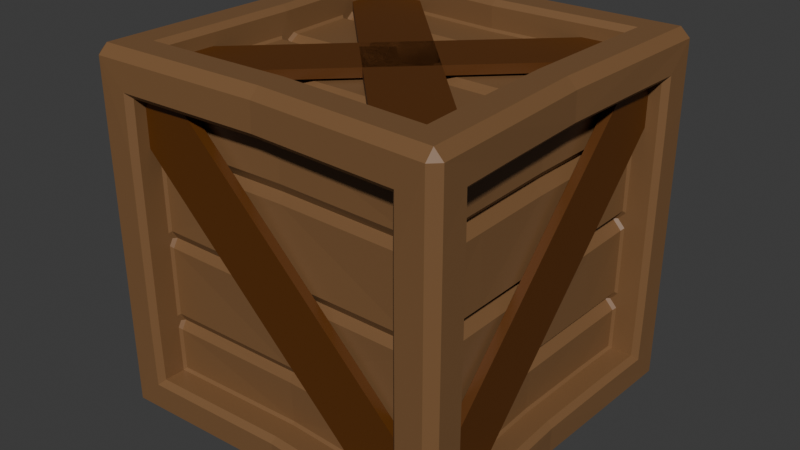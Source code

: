 # Source: woodbox.blend  (saved by Blender 4.3.34; exported with 4.5.12 LTS)
import bpy
from mathutils import Matrix  # noqa: F401  (used for matrix-valued properties, if any)

bpy.ops.wm.read_factory_settings(use_empty=True)
scene = bpy.context.scene
scene.name = 'Scene'

# ---- collections
col_collection = bpy.data.collections.new('Collection'); scene.collection.children.link(col_collection)

# ---- materials (node trees are filled in below, after node groups)
mat_material_003 = bpy.data.materials.new('Material.003')
mat_material_004 = bpy.data.materials.new('Material.004')

# ---- material node trees
mat_material_003.use_nodes = True; mat_material_003.node_tree.nodes.clear()
_N = mat_material_003.node_tree.nodes; _L = mat_material_003.node_tree.links
n0 = _N.new('ShaderNodeBsdfPrincipled'); n0.name = 'Principled BSDF'; n0.location = (10, 300)
n0.inputs[0].default_value = (0.1022, 0.03071, 0.001518, 1.0)
n1 = _N.new('ShaderNodeOutputMaterial'); n1.name = 'Material Output'; n1.location = (300, 300)
_L.new(n0.outputs[0], n1.inputs[0])
n1.is_active_output = True
mat_material_004.use_nodes = True; mat_material_004.node_tree.nodes.clear()
_N = mat_material_004.node_tree.nodes; _L = mat_material_004.node_tree.links
n0 = _N.new('ShaderNodeBsdfPrincipled'); n0.name = 'Principled BSDF'; n0.location = (10, 300)
n0.inputs[0].default_value = (0.2025, 0.1026, 0.04122, 1.0)
n1 = _N.new('ShaderNodeOutputMaterial'); n1.name = 'Material Output'; n1.location = (300, 300)
_L.new(n0.outputs[0], n1.inputs[0])
n1.is_active_output = True

# ---- world
world_world = bpy.data.worlds.new('World'); scene.world = world_world
world_world.use_nodes = True; world_world.node_tree.nodes.clear()
_N = world_world.node_tree.nodes; _L = world_world.node_tree.links
n0 = _N.new('ShaderNodeOutputWorld'); n0.name = 'World Output'; n0.location = (300, 300)
n1 = _N.new('ShaderNodeBackground'); n1.name = 'Background'; n1.location = (10, 300)
n1.inputs[0].default_value = (0.05088, 0.05088, 0.05088, 1.0)
_L.new(n1.outputs[0], n0.inputs[0])
n0.is_active_output = True
world_world.color = (0.05088, 0.05088, 0.05088)
world_world.sun_shadow_jitter_overblur = 0.0

# ---- meshes
me_plane_006 = bpy.data.meshes.new('Plane.006')
me_plane_006.from_pydata([(-0.7732, -0.8543, -0.7732), (-0.7732, -0.8543, -0.5252), (-0.5053, -0.8543, -0.7732), (-0.7732, -0.9045, -0.7732), (-0.5053, -0.9045, -0.7732), (-0.7732, -0.9045, -0.5252), (0.4966, -0.9045, 0.7732), (0.7732, -0.9045, 0.7732), (0.4966, -0.8543, 0.7732), (0.7732, -0.8543, 0.7732), (0.7732, -0.8543, 0.5383), (0.7732, -0.9045, 0.5383), (-0.7732, 0.7733, 0.8545), (-0.7732, 0.7733, 0.9046), (-0.7732, 0.5254, 0.9046), (0.7732, -0.773, 0.8545), (-0.5053, 0.7733, 0.8545), (0.4966, -0.773, 0.8545), (-0.7732, 0.5254, 0.8545), (0.7732, -0.5381, 0.8545), (0.7732, -0.5381, 0.9046), (0.7732, -0.773, 0.9046), (-0.5053, 0.7733, 0.9046), (0.4966, -0.773, 0.9046), (0.7732, 0.7733, 0.8545), (0.7732, 0.7733, 0.9046), (0.5252, 0.7733, 0.9046), (-0.7732, -0.773, 0.8545), (0.7732, 0.5055, 0.8545), (-0.7732, -0.4965, 0.8545), (0.5252, 0.7733, 0.8545), (-0.5383, -0.773, 0.8545), (-0.5383, -0.773, 0.9046), (-0.7732, -0.773, 0.9046), (0.7732, 0.5055, 0.9046), (-0.7732, -0.4965, 0.9046), (-0.002352, 0.2574, 0.8545), (-0.005037, 0.001224, 0.8545), (0.1496, 0.1015, 0.8545), (0.09598, -0.1547, 0.8545), (0.2515, -0.003052, 0.8545), (-0.002352, 0.2574, 0.9046), (0.2515, -0.003052, 0.9046), (-0.2624, 0.003067, 0.8545), (-0.008489, -0.2565, 0.8545), (-0.2624, 0.003067, 0.9046), (-0.008489, -0.2565, 0.9046), (-0.1056, 0.1564, 0.9046), (-0.1056, 0.1564, 0.8545), (0.1496, 0.1015, 0.9046), (0.1496, 0.1015, 0.8545), (-0.1614, -0.1001, 0.9046), (0.09598, -0.1547, 0.9046), (-0.1614, -0.1001, 0.8545), (0.09598, -0.1547, 0.8545), (0.7732, 0.7733, -0.8545), (0.7732, 0.7733, -0.9046), (0.7732, 0.5254, -0.9046), (-0.7732, -0.773, -0.8545), (0.5053, 0.7733, -0.8545), (-0.4967, -0.773, -0.8545), (0.7732, 0.5254, -0.8545), (-0.7732, -0.5381, -0.8545), (-0.7732, -0.5381, -0.9046), (-0.7732, -0.773, -0.9046), (0.5053, 0.7733, -0.9046), (-0.4967, -0.773, -0.9046), (-0.7732, 0.7733, -0.8545), (-0.7732, 0.7733, -0.9046), (-0.5252, 0.7733, -0.9046), (0.7732, -0.773, -0.8545), (-0.7732, 0.5055, -0.8545), (0.7732, -0.4965, -0.8545), (-0.5252, 0.7733, -0.8545), (0.5383, -0.773, -0.8545), (0.5383, -0.773, -0.9046), (0.7732, -0.773, -0.9046), (-0.7732, 0.5055, -0.9046), (0.7732, -0.4965, -0.9046), (0.002326, 0.2574, -0.8545), (0.005011, 0.001223, -0.8545), (-0.1497, 0.1015, -0.8545), (-0.09601, -0.1547, -0.8545), (-0.2515, -0.003053, -0.8545), (0.002327, 0.2574, -0.9046), (-0.2515, -0.003053, -0.9046), (0.2623, 0.003067, -0.8545), (0.008463, -0.2565, -0.8545), (0.2623, 0.003067, -0.9046), (0.008463, -0.2565, -0.9046), (0.1056, 0.1564, -0.9046), (0.1056, 0.1564, -0.8545), (-0.1497, 0.1015, -0.9046), (-0.1497, 0.1015, -0.8545), (0.1614, -0.1001, -0.9046), (-0.09601, -0.1547, -0.9046), (0.1614, -0.1001, -0.8545), (-0.09601, -0.1547, -0.8545), (0.8545, 0.7733, -0.7732), (0.8545, 0.5254, -0.7732), (0.8545, 0.7733, -0.5053), (0.9046, 0.7733, -0.7732), (0.9046, 0.7733, -0.5053), (0.9046, 0.5254, -0.7732), (0.9046, -0.773, 0.4967), (0.9046, -0.773, 0.7732), (0.8545, -0.773, 0.4967), (0.8545, -0.773, 0.7732), (0.8545, -0.5381, 0.7732), (0.9046, -0.5381, 0.7732), (-0.7732, 0.8546, 0.7732), (-0.7732, 0.9048, 0.7732), (-0.5252, 0.9048, 0.7732), (0.7732, 0.8546, -0.7732), (-0.7732, 0.8546, 0.5053), (0.7732, 0.8546, -0.4967), (-0.5252, 0.8546, 0.7732), (0.5383, 0.8546, -0.7732), (0.5383, 0.9048, -0.7732), (0.7732, 0.9048, -0.7732), (-0.7732, 0.9048, 0.5053), (0.7732, 0.9048, -0.4967), (-0.8545, 0.7733, 0.7732), (-0.9047, 0.7733, 0.7732), (-0.9047, 0.7733, 0.5252), (-0.8545, -0.773, -0.7732), (-0.8545, 0.5055, 0.7732), (-0.8545, -0.4965, -0.7732), (-0.8545, 0.7733, 0.5252), (-0.8545, -0.773, -0.5383), (-0.9047, -0.773, -0.5383), (-0.9047, -0.773, -0.7732), (-0.9047, 0.5055, 0.7732), (-0.9047, -0.4965, -0.7732), (-0.887, -0.7723, -9.537e-07), (-0.8866, -0.7723, -0.4755), (-0.4662, -0.7557, -0.8902), (-1.264e-05, -0.7418, -0.8902), (-0.7725, -0.8945, -0.4755), (-0.7725, -0.8949, -8.941e-07), (-0.4631, -0.8339, -0.4196), (-0.4638, -0.8303, -0.5314), (-0.4633, -0.781, -0.4755), (-0.4622, -0.839, -0.05588), (-0.4622, -0.7872, -9.537e-07), (-1.264e-05, -0.8266, -0.4196), (-1.264e-05, -0.8208, -0.5314), (-1.264e-05, -0.773, -0.4755), (-1.264e-05, -0.8389, -0.05588), (-1.264e-05, -0.7872, -9.537e-07), (-0.8245, 0.0001497, -0.4277), (-0.7947, 0.0001497, -0.4755), (-0.8188, 0.0001497, -0.5233), (-0.8115, 0.00015, -1.132e-06), (-0.8391, 0.00015, -0.04782), (-0.0523, 0.0001497, -0.8392), (-1.264e-05, 0.0001497, -0.8021), (-0.4953, 0.0001497, -0.8392), (-0.4484, 0.0001497, -0.8021), (-0.4, 0.0001497, -0.8392), (-0.95, -0.999, -0.9498), (-0.9991, -0.9497, -0.95), (-0.9481, -0.9476, -1.0), (-1.264e-05, -0.9643, -0.9498), (-1.264e-05, -0.9129, -1.0), (-0.5708, -0.9352, -1.0), (-0.5708, -0.9857, -0.9498), (-0.9499, -0.9997, -0.5847), (-0.9999, -0.9497, -0.5847), (-1.0, -0.9497, -8.941e-07), (-0.9499, -0.9999, -8.941e-07), (-0.9077, 0.0001497, -1.0), (-0.9586, 0.0001497, -0.95), (-0.8009, -0.7993, -1.0), (-0.77, -0.7683, -0.9702), (-0.9659, -0.7717, -0.7725), (-0.9962, -0.8016, -0.8022), (-0.773, -0.9664, -0.7725), (-0.8029, -0.9966, -0.8023), (-1.264e-05, -0.7707, -1.0), (-1.264e-05, -0.741, -0.9702), (-0.4664, -0.7552, -0.9702), (-0.4841, -0.7856, -1.0), (-1.264e-05, -0.9382, -0.7725), (-1.264e-05, -0.9674, -0.8023), (-0.4831, -0.9827, -0.8023), (-0.4653, -0.9524, -0.7725), (-0.9995, -0.802, -0.4938), (-0.9696, -0.7723, -0.4755), (-0.9702, -0.7723, -8.941e-07), (-1.0, -0.8021, -8.941e-07), (-0.7726, -0.9696, -0.4755), (-0.8023, -0.9994, -0.4938), (-0.8022, -0.9999, -8.941e-07), (-0.7725, -0.9701, -8.941e-07), (-0.7364, 0.0001497, -0.9702), (-0.7655, 0.0001497, -1.0), (-0.9622, 0.0001497, -0.8022), (-0.9332, 0.0001497, -0.7725), (-0.7546, -0.7531, -0.8392), (-0.7703, -0.7688, -0.8517), (-0.8358, -0.7559, -0.7574), (-0.849, -0.771, -0.7725), (-0.7573, -0.8354, -0.7574), (-0.7724, -0.8487, -0.7725), (-1.264e-05, -0.8102, -0.7574), (-1.264e-05, -0.8227, -0.7725), (-0.4653, -0.8362, -0.7725), (-0.4652, -0.8235, -0.7574), (-0.8392, -0.7573, -0.04782), (-0.8514, -0.7723, -0.03558), (-0.8115, -0.7573, -9.537e-07), (-0.8307, -0.7723, -9.537e-07), (-0.8515, -0.7723, -0.4401), (-0.8389, -0.7572, -0.4277), (-0.8382, -0.7572, -0.5233), (-0.8512, -0.7723, -0.5108), (-0.811, -0.7572, -0.4755), (-0.8309, -0.7723, -0.4755), (-0.5044, -0.7581, -0.8514), (-0.516, -0.7437, -0.8392), (-0.415, -0.7391, -0.8392), (-0.4274, -0.7545, -0.8512), (-0.4655, -0.7421, -0.8021), (-0.4659, -0.7568, -0.823), (-0.04304, -0.7428, -0.8511), (-0.05611, -0.728, -0.8392), (-1.264e-05, -0.7435, -0.8226), (-1.264e-05, -0.7289, -0.8021), (-0.7726, -0.851, -0.5189), (-0.7576, -0.838, -0.5314), (-0.7574, -0.8387, -0.4196), (-0.7725, -0.8512, -0.4319), (-0.7575, -0.7868, -0.4755), (-0.7725, -0.8107, -0.4755), (-0.7725, -0.8511, -0.0438), (-0.7574, -0.839, -0.05588), (-0.7725, -0.8103, -8.941e-07), (-0.7574, -0.7872, -9.537e-07), (-0.7234, 0.0001497, -0.8392), (-0.7383, 0.0001497, -0.8518), (-0.8179, 0.0001497, -0.7725), (-0.8059, 0.0001497, -0.7574), (-0.8866, -0.7723, 0.4755), (-0.4662, -0.7557, 0.8902), (-1.264e-05, -0.7418, 0.8902), (-0.7725, -0.8945, 0.4755), (-0.4631, -0.8339, 0.4196), (-0.4638, -0.8303, 0.5314), (-0.4633, -0.781, 0.4755), (-0.4622, -0.839, 0.05588), (-1.264e-05, -0.8266, 0.4196), (-1.264e-05, -0.8208, 0.5314), (-1.264e-05, -0.773, 0.4755), (-1.264e-05, -0.8389, 0.05588), (-0.8245, 0.00015, 0.4277), (-0.7947, 0.00015, 0.4755), (-0.8188, 0.00015, 0.5233), (-0.8391, 0.00015, 0.04782), (-0.0523, 0.0001502, 0.8392), (-1.264e-05, 0.0001502, 0.8021), (-0.4953, 0.0001502, 0.8392), (-0.4484, 0.0001502, 0.8021), (-0.4, 0.0001502, 0.8392), (-0.95, -0.999, 0.9498), (-0.9991, -0.9497, 0.95), (-0.9481, -0.9476, 1.0), (-1.264e-05, -0.9643, 0.9498), (-1.264e-05, -0.9129, 1.0), (-0.5708, -0.9352, 1.0), (-0.5708, -0.9857, 0.9498), (-0.9499, -0.9997, 0.5847), (-0.9999, -0.9497, 0.5847), (-0.9077, 0.0001502, 1.0), (-0.9586, 0.0001502, 0.95), (-0.8009, -0.7993, 1.0), (-0.77, -0.7683, 0.9702), (-0.9659, -0.7717, 0.7725), (-0.9962, -0.8016, 0.8022), (-0.773, -0.9664, 0.7725), (-0.8029, -0.9966, 0.8023), (-1.264e-05, -0.7707, 1.0), (-1.264e-05, -0.741, 0.9702), (-0.4664, -0.7552, 0.9702), (-0.4841, -0.7856, 1.0), (-1.264e-05, -0.9382, 0.7725), (-1.264e-05, -0.9674, 0.8023), (-0.4831, -0.9827, 0.8023), (-0.4653, -0.9524, 0.7725), (-0.9995, -0.802, 0.4938), (-0.9696, -0.7723, 0.4755), (-0.7726, -0.9696, 0.4755), (-0.8023, -0.9994, 0.4938), (-0.7364, 0.0001502, 0.9702), (-0.7655, 0.0001502, 1.0), (-0.9622, 0.0001502, 0.8022), (-0.9332, 0.0001502, 0.7725), (-0.7546, -0.7531, 0.8392), (-0.7703, -0.7688, 0.8517), (-0.8358, -0.7559, 0.7574), (-0.849, -0.771, 0.7725), (-0.7573, -0.8354, 0.7574), (-0.7724, -0.8487, 0.7725), (-1.264e-05, -0.8102, 0.7574), (-1.264e-05, -0.8227, 0.7725), (-0.4653, -0.8362, 0.7725), (-0.4652, -0.8235, 0.7574), (-0.8392, -0.7573, 0.04782), (-0.8514, -0.7723, 0.03558), (-0.8515, -0.7723, 0.4401), (-0.8389, -0.7572, 0.4277), (-0.8382, -0.7572, 0.5233), (-0.8512, -0.7723, 0.5108), (-0.811, -0.7572, 0.4755), (-0.8309, -0.7723, 0.4755), (-0.5044, -0.7581, 0.8514), (-0.516, -0.7437, 0.8392), (-0.415, -0.7391, 0.8392), (-0.4274, -0.7545, 0.8512), (-0.4655, -0.7421, 0.8021), (-0.4659, -0.7568, 0.823), (-0.04304, -0.7428, 0.8511), (-0.05611, -0.728, 0.8392), (-1.264e-05, -0.7435, 0.8226), (-1.264e-05, -0.7289, 0.8021), (-0.7726, -0.851, 0.5189), (-0.7576, -0.838, 0.5314), (-0.7574, -0.8387, 0.4196), (-0.7725, -0.8512, 0.4319), (-0.7575, -0.7868, 0.4755), (-0.7725, -0.8107, 0.4755), (-0.7725, -0.8511, 0.0438), (-0.7574, -0.839, 0.05588), (-0.7234, 0.0001502, 0.8392), (-0.7383, 0.0001502, 0.8518), (-0.8179, 0.0001502, 0.7725), (-0.8059, 0.0001502, 0.7574), (0.887, -0.7723, -1.013e-06), (0.8866, -0.7723, -0.4755), (0.4662, -0.7557, -0.8902), (0.7725, -0.8945, -0.4755), (0.7725, -0.8949, -9.537e-07), (0.4631, -0.8339, -0.4196), (0.4637, -0.8303, -0.5314), (0.4633, -0.781, -0.4755), (0.4622, -0.839, -0.05588), (0.4622, -0.7872, -9.537e-07), (0.8245, 0.00015, -0.4277), (0.7946, 0.00015, -0.4755), (0.8187, 0.00015, -0.5233), (0.8114, 0.00015, -1.192e-06), (0.8391, 0.00015, -0.04782), (0.05228, 0.0001497, -0.8392), (0.4952, 0.0001497, -0.8392), (0.4484, 0.0001497, -0.8021), (0.4, 0.0001497, -0.8392), (0.9499, -0.999, -0.9498), (0.999, -0.9497, -0.95), (0.9481, -0.9476, -1.0), (0.5708, -0.9352, -1.0), (0.5708, -0.9857, -0.9498), (0.9499, -0.9997, -0.5847), (0.9999, -0.9497, -0.5847), (1.0, -0.9497, -9.537e-07), (0.9499, -0.9998, -9.537e-07), (0.9076, 0.0001497, -1.0), (0.9585, 0.0001497, -0.95), (0.8008, -0.7993, -1.0), (0.77, -0.7683, -0.9702), (0.9659, -0.7717, -0.7725), (0.9962, -0.8016, -0.8022), (0.773, -0.9664, -0.7725), (0.8028, -0.9966, -0.8023), (0.4663, -0.7552, -0.9702), (0.4841, -0.7856, -1.0), (0.483, -0.9827, -0.8023), (0.4653, -0.9524, -0.7725), (0.9995, -0.802, -0.4938), (0.9696, -0.7723, -0.4755), (0.9702, -0.7723, -1.013e-06), (1.0, -0.8021, -1.013e-06), (0.7725, -0.9696, -0.4755), (0.8023, -0.9994, -0.4938), (0.8022, -0.9998, -9.537e-07), (0.7725, -0.9701, -9.537e-07), (0.7364, 0.0001497, -0.9702), (0.7654, 0.0001497, -1.0), (0.9622, 0.0001497, -0.8022), (0.9332, 0.0001497, -0.7725), (0.7546, -0.7531, -0.8392), (0.7703, -0.7688, -0.8517), (0.8358, -0.7559, -0.7574), (0.849, -0.771, -0.7725), (0.7573, -0.8354, -0.7574), (0.7724, -0.8487, -0.7725), (0.4653, -0.8362, -0.7725), (0.4652, -0.8235, -0.7574), (0.8391, -0.7573, -0.04782), (0.8514, -0.7723, -0.03558), (0.8114, -0.7573, -1.013e-06), (0.8307, -0.7723, -1.013e-06), (0.8514, -0.7723, -0.4401), (0.8389, -0.7572, -0.4277), (0.8382, -0.7572, -0.5233), (0.8512, -0.7723, -0.5108), (0.811, -0.7572, -0.4755), (0.8309, -0.7723, -0.4755), (0.5044, -0.7581, -0.8514), (0.516, -0.7437, -0.8392), (0.415, -0.7391, -0.8392), (0.4273, -0.7545, -0.8512), (0.4655, -0.7421, -0.8021), (0.4659, -0.7568, -0.823), (0.04302, -0.7428, -0.8511), (0.05608, -0.728, -0.8392), (0.7726, -0.851, -0.5189), (0.7576, -0.838, -0.5314), (0.7574, -0.8387, -0.4196), (0.7725, -0.8512, -0.4319), (0.7575, -0.7868, -0.4755), (0.7725, -0.8107, -0.4755), (0.7725, -0.8511, -0.0438), (0.7574, -0.839, -0.05588), (0.7725, -0.8103, -1.013e-06), (0.7574, -0.7872, -1.013e-06), (0.7234, 0.0001497, -0.8392), (0.7383, 0.0001497, -0.8518), (0.8178, 0.0001497, -0.7725), (0.8058, 0.0001497, -0.7574), (0.8866, -0.7723, 0.4755), (0.4662, -0.7557, 0.8902), (0.7725, -0.8945, 0.4755), (0.4631, -0.8339, 0.4196), (0.4637, -0.8303, 0.5314), (0.4633, -0.781, 0.4755), (0.4622, -0.839, 0.05588), (0.8245, 0.0001502, 0.4277), (0.7946, 0.0001502, 0.4755), (0.8187, 0.0001502, 0.5233), (0.8391, 0.00015, 0.04782), (0.05228, 0.0001502, 0.8392), (0.4952, 0.0001502, 0.8392), (0.4484, 0.0001502, 0.8021), (0.4, 0.0001502, 0.8392), (0.9499, -0.999, 0.9498), (0.999, -0.9497, 0.95), (0.9481, -0.9476, 1.0), (0.5708, -0.9352, 1.0), (0.5708, -0.9857, 0.9498), (0.9499, -0.9997, 0.5847), (0.9999, -0.9497, 0.5847), (0.9076, 0.0001502, 1.0), (0.9585, 0.0001502, 0.95), (0.8008, -0.7993, 1.0), (0.77, -0.7683, 0.9702), (0.9659, -0.7717, 0.7725), (0.9962, -0.8016, 0.8022), (0.773, -0.9664, 0.7725), (0.8028, -0.9966, 0.8023), (0.4663, -0.7552, 0.9702), (0.4841, -0.7856, 1.0), (0.483, -0.9827, 0.8023), (0.4653, -0.9524, 0.7725), (0.9995, -0.802, 0.4938), (0.9696, -0.7723, 0.4755), (0.7725, -0.9696, 0.4755), (0.8023, -0.9994, 0.4938), (0.7364, 0.0001502, 0.9702), (0.7654, 0.0001502, 1.0), (0.9622, 0.0001502, 0.8022), (0.9332, 0.0001502, 0.7725), (0.7546, -0.7531, 0.8392), (0.7703, -0.7688, 0.8517), (0.8358, -0.7559, 0.7574), (0.849, -0.771, 0.7725), (0.7573, -0.8354, 0.7574), (0.7724, -0.8487, 0.7725), (0.4653, -0.8362, 0.7725), (0.4652, -0.8235, 0.7574), (0.8391, -0.7573, 0.04782), (0.8514, -0.7723, 0.03558), (0.8514, -0.7723, 0.4401), (0.8389, -0.7572, 0.4277), (0.8382, -0.7572, 0.5233), (0.8512, -0.7723, 0.5108), (0.811, -0.7572, 0.4755), (0.8309, -0.7723, 0.4755), (0.5044, -0.7581, 0.8514), (0.516, -0.7437, 0.8392), (0.415, -0.7391, 0.8392), (0.4273, -0.7545, 0.8512), (0.4655, -0.7421, 0.8021), (0.4659, -0.7568, 0.823), (0.04302, -0.7428, 0.8511), (0.05608, -0.728, 0.8392), (0.7726, -0.851, 0.5189), (0.7576, -0.838, 0.5314), (0.7574, -0.8387, 0.4196), (0.7725, -0.8512, 0.4319), (0.7575, -0.7868, 0.4755), (0.7725, -0.8107, 0.4755), (0.7725, -0.8511, 0.0438), (0.7574, -0.839, 0.05588), (0.7234, 0.0001502, 0.8392), (0.7383, 0.0001502, 0.8518), (0.8178, 0.0001502, 0.7725), (0.8058, 0.0001502, 0.7574), (-0.887, 0.7726, -1.311e-06), (-0.8866, 0.7726, -0.4755), (-0.4662, 0.756, -0.8902), (-1.264e-05, 0.7421, -0.8902), (-0.7725, 0.8948, -0.4755), (-0.7725, 0.8952, -1.371e-06), (-0.4631, 0.8342, -0.4196), (-0.4638, 0.8306, -0.5314), (-0.4633, 0.7813, -0.4755), (-0.4622, 0.8393, -0.05588), (-0.4622, 0.7875, -1.311e-06), (-1.264e-05, 0.8269, -0.4196), (-1.264e-05, 0.8211, -0.5314), (-1.264e-05, 0.7733, -0.4755), (-1.264e-05, 0.8392, -0.05588), (-1.264e-05, 0.7875, -1.371e-06), (-0.95, 0.9993, -0.9498), (-0.9991, 0.95, -0.95), (-0.9481, 0.9479, -1.0), (-1.264e-05, 0.9646, -0.9498), (-1.264e-05, 0.9132, -1.0), (-0.5708, 0.9355, -1.0), (-0.5708, 0.986, -0.9498), (-0.9499, 1.0, -0.5847), (-0.9999, 0.95, -0.5847), (-1.0, 0.95, -1.371e-06), (-0.9499, 1.0, -1.371e-06), (-0.8009, 0.7996, -1.0), (-0.77, 0.7686, -0.9702), (-0.9659, 0.772, -0.7725), (-0.9962, 0.8019, -0.8022), (-0.773, 0.9667, -0.7725), (-0.8029, 0.9969, -0.8023), (-1.264e-05, 0.771, -1.0), (-1.264e-05, 0.7413, -0.9702), (-0.4664, 0.7555, -0.9702), (-0.4841, 0.7859, -1.0), (-1.264e-05, 0.9385, -0.7725), (-1.264e-05, 0.9677, -0.8023), (-0.4831, 0.983, -0.8023), (-0.4653, 0.9527, -0.7725), (-0.9995, 0.8023, -0.4938), (-0.9696, 0.7726, -0.4755), (-0.9702, 0.7726, -1.311e-06), (-1.0, 0.8024, -1.311e-06), (-0.7726, 0.9699, -0.4755), (-0.8023, 0.9997, -0.4938), (-0.8022, 1.0, -1.371e-06), (-0.7725, 0.9704, -1.371e-06), (-0.7546, 0.7534, -0.8392), (-0.7703, 0.7691, -0.8517), (-0.8358, 0.7562, -0.7574), (-0.849, 0.7713, -0.7725), (-0.7573, 0.8357, -0.7574), (-0.7724, 0.849, -0.7725), (-1.264e-05, 0.8105, -0.7574), (-1.264e-05, 0.823, -0.7725), (-0.4653, 0.8365, -0.7725), (-0.4652, 0.8238, -0.7574), (-0.8392, 0.7576, -0.04782), (-0.8514, 0.7726, -0.03558), (-0.8115, 0.7576, -1.311e-06), (-0.8307, 0.7726, -1.311e-06), (-0.8515, 0.7726, -0.4401), (-0.8389, 0.7575, -0.4277), (-0.8382, 0.7575, -0.5233), (-0.8512, 0.7726, -0.5108), (-0.811, 0.7575, -0.4755), (-0.8309, 0.7726, -0.4755), (-0.5044, 0.7584, -0.8514), (-0.516, 0.744, -0.8392), (-0.415, 0.7394, -0.8392), (-0.4274, 0.7548, -0.8512), (-0.4655, 0.7424, -0.8021), (-0.4659, 0.7571, -0.823), (-0.04304, 0.7431, -0.8511), (-0.05611, 0.7283, -0.8392), (-1.264e-05, 0.7438, -0.8226), (-1.264e-05, 0.7292, -0.8021), (-0.7726, 0.8513, -0.5189), (-0.7576, 0.8383, -0.5314), (-0.7574, 0.839, -0.4196), (-0.7725, 0.8515, -0.4319), (-0.7575, 0.7871, -0.4755), (-0.7725, 0.811, -0.4755), (-0.7725, 0.8514, -0.0438), (-0.7574, 0.8393, -0.05588), (-0.7725, 0.8106, -1.311e-06), (-0.7574, 0.7875, -1.311e-06), (-0.8866, 0.7726, 0.4755), (-0.4662, 0.756, 0.8902), (-1.264e-05, 0.7421, 0.8902), (-0.7725, 0.8948, 0.4755), (-0.4631, 0.8342, 0.4196), (-0.4638, 0.8306, 0.5314), (-0.4633, 0.7813, 0.4755), (-0.4622, 0.8393, 0.05588), (-1.264e-05, 0.8269, 0.4196), (-1.264e-05, 0.8211, 0.5314), (-1.264e-05, 0.7733, 0.4755), (-1.264e-05, 0.8392, 0.05588), (-0.95, 0.9993, 0.9498), (-0.9991, 0.95, 0.95), (-0.9481, 0.9479, 1.0), (-1.264e-05, 0.9646, 0.9498), (-1.264e-05, 0.9132, 1.0), (-0.5708, 0.9355, 1.0), (-0.5708, 0.986, 0.9498), (-0.9499, 1.0, 0.5847), (-0.9999, 0.95, 0.5847), (-0.8009, 0.7996, 1.0), (-0.77, 0.7686, 0.9702), (-0.9659, 0.772, 0.7725), (-0.9962, 0.8019, 0.8022), (-0.773, 0.9667, 0.7725), (-0.8029, 0.9969, 0.8023), (-1.264e-05, 0.771, 1.0), (-1.264e-05, 0.7413, 0.9702), (-0.4664, 0.7555, 0.9702), (-0.4841, 0.7859, 1.0), (-1.264e-05, 0.9385, 0.7725), (-1.264e-05, 0.9677, 0.8023), (-0.4831, 0.983, 0.8023), (-0.4653, 0.9527, 0.7725), (-0.9995, 0.8023, 0.4938), (-0.9696, 0.7726, 0.4755), (-0.7726, 0.9699, 0.4755), (-0.8023, 0.9997, 0.4938), (-0.7546, 0.7534, 0.8392), (-0.7703, 0.7691, 0.8517), (-0.8358, 0.7562, 0.7574), (-0.849, 0.7713, 0.7725), (-0.7573, 0.8357, 0.7574), (-0.7724, 0.849, 0.7725), (-1.264e-05, 0.8105, 0.7574), (-1.264e-05, 0.823, 0.7725), (-0.4653, 0.8365, 0.7725), (-0.4652, 0.8238, 0.7574), (-0.8392, 0.7576, 0.04782), (-0.8514, 0.7726, 0.03558), (-0.8515, 0.7726, 0.4401), (-0.8389, 0.7575, 0.4277), (-0.8382, 0.7575, 0.5233), (-0.8512, 0.7726, 0.5108), (-0.811, 0.7575, 0.4755), (-0.8309, 0.7726, 0.4755), (-0.5044, 0.7584, 0.8514), (-0.516, 0.744, 0.8392), (-0.415, 0.7394, 0.8392), (-0.4274, 0.7548, 0.8512), (-0.4655, 0.7424, 0.8021), (-0.4659, 0.7571, 0.823), (-0.04304, 0.7431, 0.8511), (-0.05611, 0.7283, 0.8392), (-1.264e-05, 0.7438, 0.8226), (-1.264e-05, 0.7292, 0.8021), (-0.7726, 0.8513, 0.5189), (-0.7576, 0.8383, 0.5314), (-0.7574, 0.839, 0.4196), (-0.7725, 0.8515, 0.4319), (-0.7575, 0.7871, 0.4755), (-0.7725, 0.811, 0.4755), (-0.7725, 0.8514, 0.0438), (-0.7574, 0.8393, 0.05588), (0.887, 0.7726, -1.371e-06), (0.8866, 0.7726, -0.4755), (0.4662, 0.756, -0.8902), (0.7725, 0.8948, -0.4755), (0.7725, 0.8952, -1.431e-06), (0.4631, 0.8342, -0.4196), (0.4637, 0.8306, -0.5314), (0.4633, 0.7813, -0.4755), (0.4622, 0.8393, -0.05588), (0.4622, 0.7875, -1.371e-06), (0.9499, 0.9993, -0.9498), (0.999, 0.95, -0.95), (0.9481, 0.9479, -1.0), (0.5708, 0.9355, -1.0), (0.5708, 0.986, -0.9498), (0.9499, 1.0, -0.5847), (0.9999, 0.95, -0.5847), (1.0, 0.95, -1.431e-06), (0.9499, 1.0, -1.431e-06), (0.8008, 0.7996, -1.0), (0.77, 0.7686, -0.9702), (0.9659, 0.772, -0.7725), (0.9962, 0.8019, -0.8022), (0.773, 0.9667, -0.7725), (0.8028, 0.9969, -0.8023), (0.4663, 0.7555, -0.9702), (0.4841, 0.7859, -1.0), (0.483, 0.983, -0.8023), (0.4653, 0.9527, -0.7725), (0.9995, 0.8023, -0.4938), (0.9696, 0.7726, -0.4755), (0.9702, 0.7726, -1.371e-06), (1.0, 0.8024, -1.431e-06), (0.7725, 0.9699, -0.4755), (0.8023, 0.9997, -0.4938), (0.8022, 1.0, -1.431e-06), (0.7725, 0.9704, -1.431e-06), (0.7546, 0.7534, -0.8392), (0.7703, 0.7691, -0.8517), (0.8358, 0.7562, -0.7574), (0.849, 0.7713, -0.7725), (0.7573, 0.8357, -0.7574), (0.7724, 0.849, -0.7725), (0.4653, 0.8365, -0.7725), (0.4652, 0.8238, -0.7574), (0.8391, 0.7576, -0.04782), (0.8514, 0.7726, -0.03558), (0.8114, 0.7576, -1.371e-06), (0.8307, 0.7726, -1.371e-06), (0.8514, 0.7726, -0.4401), (0.8389, 0.7575, -0.4277), (0.8382, 0.7575, -0.5233), (0.8512, 0.7726, -0.5108), (0.811, 0.7575, -0.4755), (0.8309, 0.7726, -0.4755), (0.5044, 0.7584, -0.8514), (0.516, 0.744, -0.8392), (0.415, 0.7394, -0.8392), (0.4273, 0.7548, -0.8512), (0.4655, 0.7424, -0.8021), (0.4659, 0.7571, -0.823), (0.04302, 0.7431, -0.8511), (0.05608, 0.7283, -0.8392), (0.7726, 0.8513, -0.5189), (0.7576, 0.8383, -0.5314), (0.7574, 0.839, -0.4196), (0.7725, 0.8515, -0.4319), (0.7575, 0.7871, -0.4755), (0.7725, 0.811, -0.4755), (0.7725, 0.8514, -0.0438), (0.7574, 0.8393, -0.05588), (0.7725, 0.8106, -1.371e-06), (0.7574, 0.7875, -1.371e-06), (0.8866, 0.7726, 0.4755), (0.4662, 0.756, 0.8902), (0.7725, 0.8948, 0.4755), (0.4631, 0.8342, 0.4196), (0.4637, 0.8306, 0.5314), (0.4633, 0.7813, 0.4755), (0.4622, 0.8393, 0.05588), (0.9499, 0.9993, 0.9498), (0.999, 0.95, 0.95), (0.9481, 0.9479, 1.0), (0.5708, 0.9355, 1.0), (0.5708, 0.986, 0.9498), (0.9499, 1.0, 0.5847), (0.9999, 0.95, 0.5847), (0.8008, 0.7996, 1.0), (0.77, 0.7686, 0.9702), (0.9659, 0.772, 0.7725), (0.9962, 0.8019, 0.8022), (0.773, 0.9667, 0.7725), (0.8028, 0.9969, 0.8023), (0.4663, 0.7555, 0.9702), (0.4841, 0.7859, 1.0), (0.483, 0.983, 0.8023), (0.4653, 0.9527, 0.7725), (0.9995, 0.8023, 0.4938), (0.9696, 0.7726, 0.4755), (0.7725, 0.9699, 0.4755), (0.8023, 0.9997, 0.4938), (0.7546, 0.7534, 0.8392), (0.7703, 0.7691, 0.8517), (0.8358, 0.7562, 0.7574), (0.849, 0.7713, 0.7725), (0.7573, 0.8357, 0.7574), (0.7724, 0.849, 0.7725), (0.4653, 0.8365, 0.7725), (0.4652, 0.8238, 0.7574), (0.8391, 0.7576, 0.04782), (0.8514, 0.7726, 0.03558), (0.8514, 0.7726, 0.4401), (0.8389, 0.7575, 0.4277), (0.8382, 0.7575, 0.5233), (0.8512, 0.7726, 0.5108), (0.811, 0.7575, 0.4755), (0.8309, 0.7726, 0.4755), (0.5044, 0.7584, 0.8514), (0.516, 0.744, 0.8392), (0.415, 0.7394, 0.8392), (0.4273, 0.7548, 0.8512), (0.4655, 0.7424, 0.8021), (0.4659, 0.7571, 0.823), (0.04302, 0.7431, 0.8511), (0.05608, 0.7283, 0.8392), (0.7726, 0.8513, 0.5189), (0.7576, 0.8383, 0.5314), (0.7574, 0.839, 0.4196), (0.7725, 0.8515, 0.4319), (0.7575, 0.7871, 0.4755), (0.7725, 0.811, 0.4755), (0.7725, 0.8514, 0.0438), (0.7574, 0.8393, 0.05588)], [], [(1, 5, 3, 0), (0, 2, 10, 9, 8, 1), (0, 3, 4, 2), (3, 5, 6, 7, 11, 4), (8, 6, 5, 1), (9, 7, 6, 8), (10, 11, 7, 9), (2, 4, 11, 10), (12, 18, 43, 53, 17, 15, 19, 40, 50, 16), (12, 16, 22, 13), (16, 50, 40, 42, 49, 22), (13, 22, 49, 42, 20, 21, 23, 51, 45, 14), (19, 15, 21, 20), (18, 12, 13, 14), (17, 53, 43, 45, 51, 23), (15, 17, 23, 21), (24, 30, 36, 48, 29, 27, 31, 44, 54, 28), (24, 28, 34, 25), (28, 54, 44, 46, 52, 34), (25, 34, 52, 46, 32, 33, 35, 47, 41, 26), (31, 27, 33, 32), (30, 24, 25, 26), (29, 48, 36, 41, 47, 35), (27, 29, 35, 33), (42, 41, 36, 38, 40, 19, 20), (45, 46, 44, 43, 18, 14), (41, 45, 43, 36, 30, 26), (46, 42, 40, 39, 44, 31, 32), (55, 61, 86, 96, 60, 58, 62, 83, 93, 59), (55, 59, 65, 56), (59, 93, 83, 85, 92, 65), (56, 65, 92, 85, 63, 64, 66, 94, 88, 57), (62, 58, 64, 63), (61, 55, 56, 57), (60, 96, 86, 88, 94, 66), (58, 60, 66, 64), (67, 73, 79, 91, 72, 70, 74, 87, 97, 71), (67, 71, 77, 68), (71, 97, 87, 89, 95, 77), (68, 77, 95, 89, 75, 76, 78, 90, 84, 69), (74, 70, 76, 75), (73, 67, 68, 69), (72, 91, 79, 84, 90, 78), (70, 72, 78, 76), (85, 84, 79, 81, 83, 62, 63), (88, 89, 87, 86, 61, 57), (84, 88, 86, 79, 73, 69), (89, 85, 83, 82, 87, 74, 75), (99, 103, 101, 98), (98, 100, 108, 107, 106, 99), (98, 101, 102, 100), (101, 103, 104, 105, 109, 102), (106, 104, 103, 99), (107, 105, 104, 106), (108, 109, 105, 107), (100, 102, 109, 108), (110, 116, 115, 113, 117, 114), (110, 114, 120, 111), (114, 117, 118, 120), (111, 120, 118, 119, 121, 112), (117, 113, 119, 118), (116, 110, 111, 112), (115, 116, 112, 121), (113, 115, 121, 119), (122, 128, 127, 125, 129, 126), (122, 126, 132, 123), (126, 129, 130, 132), (123, 132, 130, 131, 133, 124), (129, 125, 131, 130), (128, 122, 123, 124), (127, 128, 124, 133), (125, 127, 133, 131), (161, 168, 187, 176), (164, 165, 182, 179), (160, 166, 185, 178), (166, 163, 184, 185), (162, 171, 196, 173), (211, 153, 154, 209), (183, 206, 207, 186), (213, 218, 135), (143, 140, 145, 148), (181, 136, 222, 225, 137, 180), (174, 200, 219, 136, 181), (186, 207, 204, 177), (170, 167, 192, 193), (141, 208, 205, 146), (177, 204, 229, 138, 191), (191, 138, 232, 235, 139, 194), (189, 134, 210, 213, 135, 188), (175, 202, 241, 198), (172, 161, 176, 197), (168, 169, 190, 187), (165, 162, 173, 182), (235, 237, 139), (150, 214, 209, 154), (214, 150, 151, 217), (219, 224, 136), (220, 157, 158, 223), (155, 226, 221, 159), (226, 155, 156, 228), (157, 220, 199, 239), (230, 141, 142, 233), (236, 231, 140, 143), (236, 143, 144, 238), (143, 148, 149, 144), (141, 146, 147, 142), (142, 147, 145, 140), (233, 142, 140, 231), (234, 232, 138), (167, 160, 178, 192), (224, 222, 136), (223, 158, 159, 221), (229, 234, 138), (212, 210, 134), (218, 216, 135), (217, 151, 152, 215), (242, 201, 215, 152), (225, 227, 137), (160, 161, 162), (166, 160, 162, 165), (163, 166, 165, 164), (160, 167, 168, 161), (167, 170, 169, 168), (161, 172, 171, 162), (230, 203, 208, 141), (182, 173, 174, 181), (186, 177, 178, 185), (179, 182, 181, 180), (183, 186, 185, 184), (176, 187, 188, 175), (187, 190, 189, 188), (177, 191, 192, 178), (191, 194, 193, 192), (173, 196, 195, 174), (175, 198, 197, 176), (188, 135, 216, 202, 175), (239, 199, 200, 240), (208, 203, 204, 207), (205, 208, 207, 206), (211, 209, 210, 212), (214, 217, 218, 213), (217, 215, 216, 218), (213, 210, 209, 214), (202, 216, 215, 201), (220, 223, 224, 219), (223, 221, 222, 224), (226, 228, 227, 225), (199, 220, 219, 200), (225, 222, 221, 226), (230, 233, 234, 229), (233, 231, 232, 234), (236, 238, 237, 235), (203, 230, 229, 204), (231, 236, 235, 232), (201, 242, 241, 202), (195, 240, 200, 174), (265, 278, 289, 272), (268, 281, 284, 269), (264, 280, 287, 270), (270, 287, 286, 267), (266, 275, 294, 273), (211, 307, 258, 153), (285, 288, 305, 304), (309, 243, 314), (250, 254, 251, 247), (283, 282, 245, 321, 318, 244), (276, 283, 244, 315, 298), (288, 279, 302, 305), (170, 193, 292, 271), (248, 252, 303, 306), (279, 291, 246, 325, 302), (291, 194, 139, 331, 328, 246), (189, 290, 243, 309, 308, 134), (277, 296, 335, 300), (274, 295, 278, 265), (272, 289, 190, 169), (269, 284, 275, 266), (331, 139, 237), (255, 258, 307, 310), (310, 313, 256, 255), (315, 244, 320), (316, 319, 262, 261), (259, 263, 317, 322), (322, 324, 260, 259), (261, 333, 297, 316), (326, 329, 249, 248), (332, 250, 247, 327), (332, 238, 144, 250), (250, 144, 149, 254), (248, 249, 253, 252), (249, 247, 251, 253), (329, 327, 247, 249), (330, 246, 328), (271, 292, 280, 264), (320, 244, 318), (319, 317, 263, 262), (325, 246, 330), (212, 134, 308), (314, 243, 312), (313, 311, 257, 256), (336, 257, 311, 299), (321, 245, 323), (264, 266, 265), (270, 269, 266, 264), (267, 268, 269, 270), (264, 265, 272, 271), (271, 272, 169, 170), (265, 266, 273, 274), (326, 248, 306, 301), (284, 283, 276, 275), (288, 287, 280, 279), (281, 282, 283, 284), (285, 286, 287, 288), (278, 277, 290, 289), (289, 290, 189, 190), (279, 280, 292, 291), (291, 292, 193, 194), (275, 276, 293, 294), (277, 278, 295, 296), (290, 277, 300, 312, 243), (333, 334, 298, 297), (306, 305, 302, 301), (303, 304, 305, 306), (211, 212, 308, 307), (310, 309, 314, 313), (313, 314, 312, 311), (309, 310, 307, 308), (300, 299, 311, 312), (316, 315, 320, 319), (319, 320, 318, 317), (322, 321, 323, 324), (297, 298, 315, 316), (321, 322, 317, 318), (326, 325, 330, 329), (329, 330, 328, 327), (332, 331, 237, 238), (301, 302, 325, 326), (327, 328, 331, 332), (299, 300, 335, 336), (293, 276, 298, 334), (357, 370, 377, 362), (164, 179, 374, 359), (356, 372, 375, 360), (360, 375, 184, 163), (358, 367, 386, 365), (399, 397, 351, 350), (183, 376, 395, 206), (401, 338, 406), (345, 148, 145, 342), (373, 180, 137, 413, 410, 339), (368, 373, 339, 407, 390), (376, 371, 394, 395), (364, 383, 382, 361), (343, 146, 205, 396), (371, 381, 340, 415, 394), (381, 384, 341, 421, 418, 340), (379, 378, 338, 401, 398, 337), (369, 388, 427, 392), (366, 387, 370, 357), (362, 377, 380, 363), (359, 374, 367, 358), (421, 341, 423), (347, 351, 397, 402), (402, 405, 348, 347), (407, 339, 412), (408, 411, 354, 353), (352, 355, 409, 414), (414, 228, 156, 352), (353, 425, 389, 408), (416, 419, 344, 343), (422, 345, 342, 417), (422, 424, 346, 345), (345, 346, 149, 148), (343, 344, 147, 146), (344, 342, 145, 147), (419, 417, 342, 344), (420, 340, 418), (361, 382, 372, 356), (412, 339, 410), (411, 409, 355, 354), (415, 340, 420), (400, 337, 398), (406, 338, 404), (405, 403, 349, 348), (428, 349, 403, 391), (413, 137, 227), (356, 358, 357), (360, 359, 358, 356), (163, 164, 359, 360), (356, 357, 362, 361), (361, 362, 363, 364), (357, 358, 365, 366), (416, 343, 396, 393), (374, 373, 368, 367), (376, 375, 372, 371), (179, 180, 373, 374), (183, 184, 375, 376), (370, 369, 378, 377), (377, 378, 379, 380), (371, 372, 382, 381), (381, 382, 383, 384), (367, 368, 385, 386), (369, 370, 387, 388), (378, 369, 392, 404, 338), (425, 426, 390, 389), (396, 395, 394, 393), (205, 206, 395, 396), (399, 400, 398, 397), (402, 401, 406, 405), (405, 406, 404, 403), (401, 402, 397, 398), (392, 391, 403, 404), (408, 407, 412, 411), (411, 412, 410, 409), (414, 413, 227, 228), (389, 390, 407, 408), (413, 414, 409, 410), (416, 415, 420, 419), (419, 420, 418, 417), (422, 421, 423, 424), (393, 394, 415, 416), (417, 418, 421, 422), (391, 392, 427, 428), (385, 368, 390, 426), (445, 450, 463, 456), (268, 447, 460, 281), (444, 448, 461, 458), (448, 267, 286, 461), (446, 451, 468, 453), (399, 350, 439, 479), (285, 304, 477, 462), (481, 486, 429), (435, 432, 251, 254), (459, 430, 490, 493, 245, 282), (454, 472, 487, 430, 459), (462, 477, 476, 457), (364, 449, 466, 383), (433, 478, 303, 252), (457, 476, 495, 431, 465), (465, 431, 498, 501, 341, 384), (379, 337, 480, 481, 429, 464), (455, 474, 505, 470), (452, 445, 456, 469), (450, 363, 380, 463), (447, 446, 453, 460), (501, 423, 341), (436, 482, 479, 439), (482, 436, 437, 485), (487, 492, 430), (488, 441, 442, 491), (440, 494, 489, 443), (494, 440, 260, 324), (441, 488, 471, 503), (496, 433, 434, 499), (502, 497, 432, 435), (502, 435, 346, 424), (435, 254, 149, 346), (433, 252, 253, 434), (434, 253, 251, 432), (499, 434, 432, 497), (500, 498, 431), (449, 444, 458, 466), (492, 490, 430), (491, 442, 443, 489), (495, 500, 431), (400, 480, 337), (486, 484, 429), (485, 437, 438, 483), (506, 473, 483, 438), (493, 323, 245), (444, 445, 446), (448, 444, 446, 447), (267, 448, 447, 268), (444, 449, 450, 445), (449, 364, 363, 450), (445, 452, 451, 446), (496, 475, 478, 433), (460, 453, 454, 459), (462, 457, 458, 461), (281, 460, 459, 282), (285, 462, 461, 286), (456, 463, 464, 455), (463, 380, 379, 464), (457, 465, 466, 458), (465, 384, 383, 466), (453, 468, 467, 454), (455, 470, 469, 456), (464, 429, 484, 474, 455), (503, 471, 472, 504), (478, 475, 476, 477), (303, 478, 477, 304), (399, 479, 480, 400), (482, 485, 486, 481), (485, 483, 484, 486), (481, 480, 479, 482), (474, 484, 483, 473), (488, 491, 492, 487), (491, 489, 490, 492), (494, 324, 323, 493), (471, 488, 487, 472), (493, 490, 489, 494), (496, 499, 500, 495), (499, 497, 498, 500), (502, 424, 423, 501), (475, 496, 495, 476), (497, 502, 501, 498), (473, 506, 505, 474), (467, 504, 472, 454), (524, 537, 548, 531), (527, 540, 543, 528), (523, 539, 546, 529), (529, 546, 545, 526), (525, 534, 196, 171), (568, 566, 154, 153), (544, 547, 564, 563), (570, 508, 575), (516, 521, 518, 513), (542, 541, 510, 582, 579, 509), (535, 542, 509, 576, 557), (547, 538, 561, 564), (533, 554, 553, 530), (514, 519, 562, 565), (538, 552, 511, 586, 561), (552, 555, 512, 592, 589, 511), (550, 549, 508, 570, 567, 507), (536, 198, 241, 559), (172, 197, 537, 524), (531, 548, 551, 532), (528, 543, 534, 525), (592, 512, 594), (150, 154, 566, 571), (571, 574, 151, 150), (576, 509, 581), (577, 580, 158, 157), (155, 159, 578, 583), (583, 585, 156, 155), (157, 239, 556, 577), (587, 590, 515, 514), (593, 516, 513, 588), (593, 595, 517, 516), (516, 517, 522, 521), (514, 515, 520, 519), (515, 513, 518, 520), (590, 588, 513, 515), (591, 511, 589), (530, 553, 539, 523), (581, 509, 579), (580, 578, 159, 158), (586, 511, 591), (569, 507, 567), (575, 508, 573), (574, 572, 152, 151), (242, 152, 572, 558), (582, 510, 584), (523, 525, 524), (529, 528, 525, 523), (526, 527, 528, 529), (523, 524, 531, 530), (530, 531, 532, 533), (524, 525, 171, 172), (587, 514, 565, 560), (543, 542, 535, 534), (547, 546, 539, 538), (540, 541, 542, 543), (544, 545, 546, 547), (537, 536, 549, 548), (548, 549, 550, 551), (538, 539, 553, 552), (552, 553, 554, 555), (534, 535, 195, 196), (536, 537, 197, 198), (549, 536, 559, 573, 508), (239, 240, 557, 556), (565, 564, 561, 560), (562, 563, 564, 565), (568, 569, 567, 566), (571, 570, 575, 574), (574, 575, 573, 572), (570, 571, 566, 567), (559, 558, 572, 573), (577, 576, 581, 580), (580, 581, 579, 578), (583, 582, 584, 585), (556, 557, 576, 577), (582, 583, 578, 579), (587, 586, 591, 590), (590, 591, 589, 588), (593, 592, 594, 595), (560, 561, 586, 587), (588, 589, 592, 593), (558, 559, 241, 242), (195, 535, 557, 240), (609, 616, 631, 620), (612, 613, 626, 623), (608, 614, 629, 622), (614, 611, 628, 629), (610, 273, 294, 617), (568, 153, 258, 645), (627, 642, 643, 630), (647, 652, 596), (603, 600, 604, 607), (625, 597, 656, 659, 598, 624), (618, 636, 653, 597, 625), (630, 643, 640, 621), (533, 615, 634, 554), (601, 644, 641, 605), (621, 640, 663, 599, 633), (633, 599, 666, 669, 512, 555), (550, 507, 646, 647, 596, 632), (619, 638, 335, 296), (274, 609, 620, 295), (616, 532, 551, 631), (613, 610, 617, 626), (669, 594, 512), (255, 648, 645, 258), (648, 255, 256, 651), (653, 658, 597), (654, 261, 262, 657), (259, 660, 655, 263), (660, 259, 260, 662), (261, 654, 635, 333), (664, 601, 602, 667), (670, 665, 600, 603), (670, 603, 517, 595), (603, 607, 522, 517), (601, 605, 606, 602), (602, 606, 604, 600), (667, 602, 600, 665), (668, 666, 599), (615, 608, 622, 634), (658, 656, 597), (657, 262, 263, 655), (663, 668, 599), (569, 646, 507), (652, 650, 596), (651, 256, 257, 649), (336, 637, 649, 257), (659, 661, 598), (608, 609, 610), (614, 608, 610, 613), (611, 614, 613, 612), (608, 615, 616, 609), (615, 533, 532, 616), (609, 274, 273, 610), (664, 639, 644, 601), (626, 617, 618, 625), (630, 621, 622, 629), (623, 626, 625, 624), (627, 630, 629, 628), (620, 631, 632, 619), (631, 551, 550, 632), (621, 633, 634, 622), (633, 555, 554, 634), (617, 294, 293, 618), (619, 296, 295, 620), (632, 596, 650, 638, 619), (333, 635, 636, 334), (644, 639, 640, 643), (641, 644, 643, 642), (568, 645, 646, 569), (648, 651, 652, 647), (651, 649, 650, 652), (647, 646, 645, 648), (638, 650, 649, 637), (654, 657, 658, 653), (657, 655, 656, 658), (660, 662, 661, 659), (635, 654, 653, 636), (659, 656, 655, 660), (664, 667, 668, 663), (667, 665, 666, 668), (670, 595, 594, 669), (639, 664, 663, 640), (665, 670, 669, 666), (637, 336, 335, 638), (293, 334, 636, 618), (682, 687, 700, 693), (527, 684, 697, 540), (681, 685, 698, 695), (685, 526, 545, 698), (683, 365, 386, 690), (718, 350, 351, 716), (544, 563, 714, 699), (720, 725, 672), (679, 676, 518, 521), (696, 673, 729, 732, 510, 541), (691, 709, 726, 673, 696), (699, 714, 713, 694), (689, 686, 705, 706), (677, 715, 562, 519), (694, 713, 734, 674, 704), (704, 674, 737, 740, 675, 707), (702, 671, 717, 720, 672, 701), (692, 711, 427, 388), (366, 682, 693, 387), (687, 688, 703, 700), (684, 683, 690, 697), (740, 742, 675), (347, 721, 716, 351), (721, 347, 348, 724), (726, 731, 673), (727, 353, 354, 730), (352, 733, 728, 355), (733, 352, 156, 585), (353, 727, 708, 425), (735, 677, 678, 738), (741, 736, 676, 679), (741, 679, 680, 743), (679, 521, 522, 680), (677, 519, 520, 678), (678, 520, 518, 676), (738, 678, 676, 736), (739, 737, 674), (686, 681, 695, 705), (731, 729, 673), (730, 354, 355, 728), (734, 739, 674), (719, 717, 671), (725, 723, 672), (724, 348, 349, 722), (428, 710, 722, 349), (732, 584, 510), (681, 682, 683), (685, 681, 683, 684), (526, 685, 684, 527), (681, 686, 687, 682), (686, 689, 688, 687), (682, 366, 365, 683), (735, 712, 715, 677), (697, 690, 691, 696), (699, 694, 695, 698), (540, 697, 696, 541), (544, 699, 698, 545), (693, 700, 701, 692), (700, 703, 702, 701), (694, 704, 705, 695), (704, 707, 706, 705), (690, 386, 385, 691), (692, 388, 387, 693), (701, 672, 723, 711, 692), (425, 708, 709, 426), (715, 712, 713, 714), (562, 715, 714, 563), (718, 716, 717, 719), (721, 724, 725, 720), (724, 722, 723, 725), (720, 717, 716, 721), (711, 723, 722, 710), (727, 730, 731, 726), (730, 728, 729, 731), (733, 585, 584, 732), (708, 727, 726, 709), (732, 729, 728, 733), (735, 738, 739, 734), (738, 736, 737, 739), (741, 743, 742, 740), (712, 735, 734, 713), (736, 741, 740, 737), (710, 428, 427, 711), (385, 426, 709, 691), (752, 761, 768, 757), (612, 623, 765, 754), (751, 763, 766, 755), (755, 766, 628, 611), (753, 758, 468, 451), (718, 780, 439, 350), (627, 767, 778, 642), (782, 744, 787), (750, 607, 604, 747), (764, 624, 598, 794, 791, 745), (759, 764, 745, 788, 773), (767, 762, 777, 778), (689, 706, 771, 756), (748, 605, 641, 779), (762, 770, 746, 796, 777), (770, 707, 675, 802, 799, 746), (702, 769, 744, 782, 781, 671), (760, 470, 505, 775), (452, 469, 761, 752), (757, 768, 703, 688), (754, 765, 758, 753), (802, 675, 742), (436, 439, 780, 783), (783, 786, 437, 436), (788, 745, 793), (789, 792, 442, 441), (440, 443, 790, 795), (795, 662, 260, 440), (441, 503, 772, 789), (797, 800, 749, 748), (803, 750, 747, 798), (803, 743, 680, 750), (750, 680, 522, 607), (748, 749, 606, 605), (749, 747, 604, 606), (800, 798, 747, 749), (801, 746, 799), (756, 771, 763, 751), (793, 745, 791), (792, 790, 443, 442), (796, 746, 801), (719, 671, 781), (787, 744, 785), (786, 784, 438, 437), (506, 438, 784, 774), (794, 598, 661), (751, 753, 752), (755, 754, 753, 751), (611, 612, 754, 755), (751, 752, 757, 756), (756, 757, 688, 689), (752, 753, 451, 452), (797, 748, 779, 776), (765, 764, 759, 758), (767, 766, 763, 762), (623, 624, 764, 765), (627, 628, 766, 767), (761, 760, 769, 768), (768, 769, 702, 703), (762, 763, 771, 770), (770, 771, 706, 707), (758, 759, 467, 468), (760, 761, 469, 470), (769, 760, 775, 785, 744), (503, 504, 773, 772), (779, 778, 777, 776), (641, 642, 778, 779), (718, 719, 781, 780), (783, 782, 787, 786), (786, 787, 785, 784), (782, 783, 780, 781), (775, 774, 784, 785), (789, 788, 793, 792), (792, 793, 791, 790), (795, 794, 661, 662), (772, 773, 788, 789), (794, 795, 790, 791), (797, 796, 801, 800), (800, 801, 799, 798), (803, 802, 742, 743), (776, 777, 796, 797), (798, 799, 802, 803), (774, 775, 505, 506), (467, 759, 773, 504)])
me_plane_006.polygons.foreach_set('material_index', [0, 0, 0, 0, 0, 0, 0, 0, 0, 0, 0, 0, 0, 0, 0, 0, 0, 0, 0, 0, 0, 0, 0, 0, 0, 0, 0, 0, 0, 0, 0, 0, 0, 0, 0, 0, 0, 0, 0, 0, 0, 0, 0, 0, 0, 0, 0, 0, 0, 0, 0, 0, 0, 0, 0, 0, 0, 0, 0, 0, 0, 0, 0, 0, 0, 0, 0, 0, 0, 0, 0, 0, 1, 1, 1, 1, 1, 1, 1, 1, 1, 1, 1, 1, 1, 1, 1, 1, 1, 1, 1, 1, 1, 1, 1, 1, 1, 1, 1, 1, 1, 1, 1, 1, 1, 1, 1, 1, 1, 1, 1, 1, 1, 1, 1, 1, 1, 1, 1, 1, 1, 1, 1, 1, 1, 1, 1, 1, 1, 1, 1, 1, 1, 1, 1, 1, 1, 1, 1, 1, 1, 1, 1, 1, 1, 1, 1, 1, 1, 1, 1, 1, 1, 1, 1, 1, 1, 1, 1, 1, 1, 1, 1, 1, 1, 1, 1, 1, 1, 1, 1, 1, 1, 1, 1, 1, 1, 1, 1, 1, 1, 1, 1, 1, 1, 1, 1, 1, 1, 1, 1, 1, 1, 1, 1, 1, 1, 1, 1, 1, 1, 1, 1, 1, 1, 1, 1, 1, 1, 1, 1, 1, 1, 1, 1, 1, 1, 1, 1, 1, 1, 1, 1, 1, 1, 1, 1, 1, 1, 1, 1, 1, 1, 1, 1, 1, 1, 1, 1, 1, 1, 1, 1, 1, 1, 1, 1, 1, 1, 1, 1, 1, 1, 1, 1, 1, 1, 1, 1, 1, 1, 1, 1, 1, 1, 1, 1, 1, 1, 1, 1, 1, 1, 1, 1, 1, 1, 1, 1, 1, 1, 1, 1, 1, 1, 1, 1, 1, 1, 1, 1, 1, 1, 1, 1, 1, 1, 1, 1, 1, 1, 1, 1, 1, 1, 1, 1, 1, 1, 1, 1, 1, 1, 1, 1, 1, 1, 1, 1, 1, 1, 1, 1, 1, 1, 1, 1, 1, 1, 1, 1, 1, 1, 1, 1, 1, 1, 1, 1, 1, 1, 1, 1, 1, 1, 1, 1, 1, 1, 1, 1, 1, 1, 1, 1, 1, 1, 1, 1, 1, 1, 1, 1, 1, 1, 1, 1, 1, 1, 1, 1, 1, 1, 1, 1, 1, 1, 1, 1, 1, 1, 1, 1, 1, 1, 1, 1, 1, 1, 1, 1, 1, 1, 1, 1, 1, 1, 1, 1, 1, 1, 1, 1, 1, 1, 1, 1, 1, 1, 1, 1, 1, 1, 1, 1, 1, 1, 1, 1, 1, 1, 1, 1, 1, 1, 1, 1, 1, 1, 1, 1, 1, 1, 1, 1, 1, 1, 1, 1, 1, 1, 1, 1, 1, 1, 1, 1, 1, 1, 1, 1, 1, 1, 1, 1, 1, 1, 1, 1, 1, 1, 1, 1, 1, 1, 1, 1, 1, 1, 1, 1, 1, 1, 1, 1, 1, 1, 1, 1, 1, 1, 1, 1, 1, 1, 1, 1, 1, 1, 1, 1, 1, 1, 1, 1, 1, 1, 1, 1, 1, 1, 1, 1, 1, 1, 1, 1, 1, 1, 1, 1, 1, 1, 1, 1, 1, 1, 1, 1, 1, 1, 1, 1, 1, 1, 1, 1, 1, 1, 1, 1, 1, 1, 1, 1, 1, 1, 1, 1, 1, 1, 1, 1, 1, 1, 1, 1, 1, 1, 1, 1, 1, 1, 1, 1, 1, 1, 1, 1, 1, 1, 1, 1, 1, 1, 1, 1, 1, 1, 1, 1, 1, 1, 1, 1, 1, 1, 1, 1, 1, 1, 1, 1, 1, 1, 1, 1, 1, 1, 1, 1, 1, 1, 1, 1, 1, 1, 1, 1, 1, 1, 1, 1, 1, 1, 1, 1, 1, 1, 1, 1, 1, 1, 1, 1, 1, 1, 1, 1, 1, 1, 1, 1, 1, 1, 1, 1, 1, 1, 1, 1, 1, 1, 1, 1, 1, 1, 1, 1, 1, 1, 1, 1, 1, 1, 1, 1, 1, 1, 1, 1, 1, 1, 1, 1, 1, 1, 1, 1, 1, 1, 1, 1, 1, 1, 1, 1, 1, 1, 1, 1, 1, 1, 1, 1, 1, 1, 1, 1, 1, 1, 1, 1, 1, 1, 1, 1, 1, 1, 1, 1, 1, 1, 1, 1, 1, 1, 1, 1, 1, 1, 1, 1, 1, 1, 1, 1, 1, 1, 1, 1, 1, 1, 1, 1, 1, 1, 1, 1, 1, 1, 1, 1, 1, 1, 1, 1, 1, 1, 1, 1, 1, 1, 1, 1, 1, 1, 1, 1, 1, 1, 1, 1, 1])
_uv = me_plane_006.uv_layers.new(name='UVMap')
_uv.uv.foreach_set('vector', [0.0, 0.1604, 0.0, 0.1604, 0.0, 0.0, 0.0, 0.0, 0.0, 0.0, 0.1732, 0.0, 1.0, 0.8481, 1.0, 1.0, 0.8212, 1.0, 0.0, 0.1604, 0.0, 0.0, 0.0, 0.0, 0.1732, 0.0, 0.1732, 0.0, 0.0, 0.0, 0.0, 0.1604, 0.8212, 1.0, 1.0, 1.0, 1.0, 0.8481, 0.1732, 0.0, 0.8212, 1.0, 0.8212, 1.0, 0.0, 0.1604, 0.0, 0.1604, 1.0, 1.0, 1.0, 1.0, 0.8212, 1.0, 0.8212, 1.0, 1.0, 0.8481, 1.0, 0.8481, 1.0, 1.0, 1.0, 1.0, 0.1732, 0.0, 0.1732, 0.0, 1.0, 0.8481, 1.0, 0.8481, 0.0, 0.0, 0.0, 0.1604, 0.3303, 0.4981, 0.3956, 0.5648, 0.8212, 1.0, 1.0, 1.0, 1.0, 0.8481, 0.6627, 0.5021, 0.5968, 0.4345, 0.1732, 0.0, 0.0, 0.0, 0.1732, 0.0, 0.1732, 0.0, 0.0, 0.0, 0.1732, 0.0, 0.5968, 0.4345, 0.6627, 0.5021, 0.6627, 0.5021, 0.5968, 0.4345, 0.1732, 0.0, 0.0, 0.0, 0.1732, 0.0, 0.5968, 0.4345, 0.6627, 0.5021, 1.0, 0.8481, 1.0, 1.0, 0.8212, 1.0, 0.3956, 0.5648, 0.3303, 0.4981, 0.0, 0.1604, 1.0, 0.8481, 1.0, 1.0, 1.0, 1.0, 1.0, 0.8481, 0.0, 0.1604, 0.0, 0.0, 0.0, 0.0, 0.0, 0.1604, 0.8212, 1.0, 0.3956, 0.5648, 0.3303, 0.4981, 0.3303, 0.4981, 0.3956, 0.5648, 0.8212, 1.0, 1.0, 1.0, 0.8212, 1.0, 0.8212, 1.0, 1.0, 1.0, 0.0, 0.0, 0.0, 0.1604, 0.3337, 0.5015, 0.399, 0.5683, 0.8212, 1.0, 1.0, 1.0, 1.0, 0.8481, 0.666, 0.5055, 0.6001, 0.4379, 0.1732, 0.0, 0.0, 0.0, 0.1732, 0.0, 0.1732, 0.0, 0.0, 0.0, 0.1732, 0.0, 0.6001, 0.4379, 0.666, 0.5055, 0.666, 0.5055, 0.6001, 0.4379, 0.1732, 0.0, 0.0, 0.0, 0.1732, 0.0, 0.6001, 0.4379, 0.666, 0.5055, 1.0, 0.8481, 1.0, 1.0, 0.8212, 1.0, 0.399, 0.5683, 0.3337, 0.5015, 0.0, 0.1604, 1.0, 0.8481, 1.0, 1.0, 1.0, 1.0, 1.0, 0.8481, 0.0, 0.1604, 0.0, 0.0, 0.0, 0.0, 0.0, 0.1604, 0.8212, 1.0, 0.399, 0.5683, 0.3337, 0.5015, 0.3337, 0.5015, 0.399, 0.5683, 0.8212, 1.0, 1.0, 1.0, 0.8212, 1.0, 0.8212, 1.0, 1.0, 1.0, 0.6627, 0.5021, 0.4985, 0.3337, 0.4985, 0.3337, 0.5968, 0.4345, 0.6627, 0.5021, 1.0, 0.8481, 1.0, 0.8481, 0.3303, 0.4981, 0.4945, 0.666, 0.4945, 0.666, 0.3303, 0.4981, 0.0, 0.1604, 0.0, 0.1604, 0.3337, 0.5015, 0.4981, 0.6697, 0.4981, 0.6697, 0.3337, 0.5015, 0.0, 0.1604, 0.0, 0.1604, 0.666, 0.5055, 0.5021, 0.3373, 0.5021, 0.3373, 0.6001, 0.4379, 0.666, 0.5055, 1.0, 0.8481, 1.0, 0.8481, 0.0, 0.0, 0.0, 0.1604, 0.3303, 0.4981, 0.3956, 0.5648, 0.8212, 1.0, 1.0, 1.0, 1.0, 0.8481, 0.6627, 0.5021, 0.5968, 0.4345, 0.1732, 0.0, 0.0, 0.0, 0.1732, 0.0, 0.1732, 0.0, 0.0, 0.0, 0.1732, 0.0, 0.5968, 0.4345, 0.6627, 0.5021, 0.6627, 0.5021, 0.5968, 0.4345, 0.1732, 0.0, 0.0, 0.0, 0.1732, 0.0, 0.5968, 0.4345, 0.6627, 0.5021, 1.0, 0.8481, 1.0, 1.0, 0.8212, 1.0, 0.3956, 0.5648, 0.3303, 0.4981, 0.0, 0.1604, 1.0, 0.8481, 1.0, 1.0, 1.0, 1.0, 1.0, 0.8481, 0.0, 0.1604, 0.0, 0.0, 0.0, 0.0, 0.0, 0.1604, 0.8212, 1.0, 0.3956, 0.5648, 0.3303, 0.4981, 0.3303, 0.4981, 0.3956, 0.5648, 0.8212, 1.0, 1.0, 1.0, 0.8212, 1.0, 0.8212, 1.0, 1.0, 1.0, 0.0, 0.0, 0.0, 0.1604, 0.3337, 0.5015, 0.399, 0.5683, 0.8212, 1.0, 1.0, 1.0, 1.0, 0.8481, 0.666, 0.5055, 0.6001, 0.4379, 0.1732, 0.0, 0.0, 0.0, 0.1732, 0.0, 0.1732, 0.0, 0.0, 0.0, 0.1732, 0.0, 0.6001, 0.4379, 0.666, 0.5055, 0.666, 0.5055, 0.6001, 0.4379, 0.1732, 0.0, 0.0, 0.0, 0.1732, 0.0, 0.6001, 0.4379, 0.666, 0.5055, 1.0, 0.8481, 1.0, 1.0, 0.8212, 1.0, 0.399, 0.5683, 0.3337, 0.5015, 0.0, 0.1604, 1.0, 0.8481, 1.0, 1.0, 1.0, 1.0, 1.0, 0.8481, 0.0, 0.1604, 0.0, 0.0, 0.0, 0.0, 0.0, 0.1604, 0.8212, 1.0, 0.399, 0.5683, 0.3337, 0.5015, 0.3337, 0.5015, 0.399, 0.5683, 0.8212, 1.0, 1.0, 1.0, 0.8212, 1.0, 0.8212, 1.0, 1.0, 1.0, 0.6627, 0.5021, 0.4985, 0.3337, 0.4985, 0.3337, 0.5968, 0.4345, 0.6627, 0.5021, 1.0, 0.8481, 1.0, 0.8481, 0.3303, 0.4981, 0.4945, 0.666, 0.4945, 0.666, 0.3303, 0.4981, 0.0, 0.1604, 0.0, 0.1604, 0.3337, 0.5015, 0.4981, 0.6697, 0.4981, 0.6697, 0.3337, 0.5015, 0.0, 0.1604, 0.0, 0.1604, 0.666, 0.5055, 0.5021, 0.3373, 0.5021, 0.3373, 0.6001, 0.4379, 0.666, 0.5055, 1.0, 0.8481, 1.0, 0.8481, 0.0, 0.1604, 0.0, 0.1604, 0.0, 0.0, 0.0, 0.0, 0.0, 0.0, 0.1732, 0.0, 1.0, 0.8481, 1.0, 1.0, 0.8212, 1.0, 0.0, 0.1604, 0.0, 0.0, 0.0, 0.0, 0.1732, 0.0, 0.1732, 0.0, 0.0, 0.0, 0.0, 0.1604, 0.8212, 1.0, 1.0, 1.0, 1.0, 0.8481, 0.1732, 0.0, 0.8212, 1.0, 0.8212, 1.0, 0.0, 0.1604, 0.0, 0.1604, 1.0, 1.0, 1.0, 1.0, 0.8212, 1.0, 0.8212, 1.0, 1.0, 0.8481, 1.0, 0.8481, 1.0, 1.0, 1.0, 1.0, 0.1732, 0.0, 0.1732, 0.0, 1.0, 0.8481, 1.0, 0.8481, 0.0, 0.0, 0.0, 0.1604, 0.8212, 1.0, 1.0, 1.0, 1.0, 0.8481, 0.1732, 0.0, 0.0, 0.0, 0.1732, 0.0, 0.1732, 0.0, 0.0, 0.0, 0.1732, 0.0, 1.0, 0.8481, 1.0, 0.8481, 0.1732, 0.0, 0.0, 0.0, 0.1732, 0.0, 1.0, 0.8481, 1.0, 1.0, 0.8212, 1.0, 0.0, 0.1604, 1.0, 0.8481, 1.0, 1.0, 1.0, 1.0, 1.0, 0.8481, 0.0, 0.1604, 0.0, 0.0, 0.0, 0.0, 0.0, 0.1604, 0.8212, 1.0, 0.0, 0.1604, 0.0, 0.1604, 0.8212, 1.0, 1.0, 1.0, 0.8212, 1.0, 0.8212, 1.0, 1.0, 1.0, 0.0, 0.0, 0.0, 0.1604, 0.8212, 1.0, 1.0, 1.0, 1.0, 0.8481, 0.1732, 0.0, 0.0, 0.0, 0.1732, 0.0, 0.1732, 0.0, 0.0, 0.0, 0.1732, 0.0, 1.0, 0.8481, 1.0, 0.8481, 0.1732, 0.0, 0.0, 0.0, 0.1732, 0.0, 1.0, 0.8481, 1.0, 1.0, 0.8212, 1.0, 0.0, 0.1604, 1.0, 0.8481, 1.0, 1.0, 1.0, 1.0, 1.0, 0.8481, 0.0, 0.1604, 0.0, 0.0, 0.0, 0.0, 0.0, 0.1604, 0.8212, 1.0, 0.0, 0.1604, 0.0, 0.1604, 0.8212, 1.0, 1.0, 1.0, 0.8212, 1.0, 0.8212, 1.0, 1.0, 1.0, 0.6187, 0.2563, 0.6187, 0.3019, 0.6003, 0.3133, 0.6003, 0.2747, 0.6186, 0.125, 0.6187, 0.196, 0.6003, 0.185, 0.6004, 0.125, 0.8687, 0.5063, 0.8687, 0.554, 0.8503, 0.565, 0.8503, 0.5247, 0.8687, 0.554, 0.8687, 0.625, 0.8503, 0.625, 0.8503, 0.565, 0.6186, 0.2436, 0.5, 0.2436, 0.5, 0.2254, 0.6004, 0.2254, 0.5947, 0.375, 0.5, 0.375, 0.5, 0.369, 0.5947, 0.369, 0.8466, 0.625, 0.8466, 0.625, 0.8466, 0.5672, 0.8466, 0.5672, 0.5966, 0.32, 0.5966, 0.3156, 0.5966, 0.3156, 0.757, 0.5672, 0.8025, 0.5672, 0.8025, 0.625, 0.757, 0.625, 0.5966, 0.1828, 0.5966, 0.1828, 0.5966, 0.1779, 0.5966, 0.1299, 0.5966, 0.125, 0.5966, 0.125, 0.5966, 0.2216, 0.5966, 0.2216, 0.5966, 0.1876, 0.5966, 0.1828, 0.5966, 0.1828, 0.8466, 0.5672, 0.8466, 0.5672, 0.8466, 0.5284, 0.8466, 0.5284, 0.75, 0.5063, 0.8231, 0.5063, 0.8117, 0.5247, 0.75, 0.5247, 0.8164, 0.5672, 0.8447, 0.5672, 0.8447, 0.625, 0.8164, 0.625, 0.8466, 0.5284, 0.8466, 0.5284, 0.8149, 0.5284, 0.8094, 0.5284, 0.8094, 0.5284, 0.8094, 0.5284, 0.8094, 0.5284, 0.804, 0.5284, 0.7555, 0.5284, 0.75, 0.5284, 0.75, 0.5284, 0.5966, 0.375, 0.5966, 0.375, 0.5966, 0.3706, 0.5966, 0.32, 0.5966, 0.3156, 0.5966, 0.3156, 0.5966, 0.2784, 0.5966, 0.2784, 0.5, 0.2784, 0.5, 0.2784, 0.5, 0.2563, 0.6187, 0.2563, 0.6003, 0.2747, 0.5, 0.2747, 0.6187, 0.3019, 0.6187, 0.375, 0.6003, 0.375, 0.6003, 0.3133, 0.6187, 0.196, 0.6186, 0.2436, 0.6004, 0.2254, 0.6003, 0.185, 0.7555, 0.5284, 0.75, 0.5284, 0.75, 0.5284, 0.5, 0.3215, 0.5947, 0.3215, 0.5947, 0.369, 0.5, 0.369, 0.5947, 0.3215, 0.5, 0.3215, 0.5, 0.3156, 0.5947, 0.3156, 0.5966, 0.1876, 0.5966, 0.1828, 0.5966, 0.1828, 0.5946, 0.1892, 0.5, 0.1892, 0.5, 0.1828, 0.5946, 0.1828, 0.5, 0.1314, 0.5946, 0.1314, 0.5946, 0.1764, 0.5, 0.1764, 0.5946, 0.1314, 0.5, 0.1314, 0.5, 0.125, 0.5946, 0.125, 0.5, 0.1892, 0.5946, 0.1892, 0.5947, 0.2196, 0.5, 0.2196, 0.8164, 0.5303, 0.8164, 0.5672, 0.8094, 0.5672, 0.8094, 0.5303, 0.757, 0.5303, 0.8025, 0.5303, 0.8025, 0.5672, 0.757, 0.5672, 0.757, 0.5303, 0.757, 0.5672, 0.75, 0.5672, 0.75, 0.5303, 0.757, 0.5672, 0.757, 0.625, 0.75, 0.625, 0.75, 0.5672, 0.8164, 0.5672, 0.8164, 0.625, 0.8094, 0.625, 0.8094, 0.5672, 0.8094, 0.5672, 0.8094, 0.625, 0.8025, 0.625, 0.8025, 0.5672, 0.8094, 0.5303, 0.8094, 0.5672, 0.8025, 0.5672, 0.8025, 0.5303, 0.8094, 0.5284, 0.804, 0.5284, 0.8094, 0.5284, 0.8231, 0.5063, 0.8687, 0.5063, 0.8503, 0.5247, 0.8117, 0.5247, 0.5966, 0.1828, 0.5966, 0.1779, 0.5966, 0.1828, 0.5946, 0.1828, 0.5, 0.1828, 0.5, 0.1764, 0.5946, 0.1764, 0.8149, 0.5284, 0.8094, 0.5284, 0.8094, 0.5284, 0.5966, 0.375, 0.5966, 0.3706, 0.5966, 0.375, 0.5966, 0.3156, 0.5966, 0.3112, 0.5966, 0.3156, 0.5947, 0.3156, 0.5, 0.3156, 0.5, 0.3096, 0.5947, 0.3096, 0.5, 0.2803, 0.5947, 0.2803, 0.5947, 0.3096, 0.5, 0.3096, 0.5966, 0.1299, 0.5966, 0.125, 0.5966, 0.125, 0.8687, 0.5063, 0.8718, 0.5032, 0.875, 0.5067, 0.8687, 0.554, 0.8687, 0.5063, 0.875, 0.5067, 0.875, 0.5502, 0.8687, 0.625, 0.8687, 0.554, 0.875, 0.5542, 0.875, 0.625, 0.8687, 0.5063, 0.8231, 0.5063, 0.8269, 0.5, 0.8687, 0.5, 0.8231, 0.5063, 0.75, 0.5063, 0.75, 0.5, 0.8231, 0.5, 0.6187, 0.2563, 0.5, 0.2563, 0.5, 0.2436, 0.6186, 0.2436, 0.8164, 0.5303, 0.8447, 0.5303, 0.8447, 0.5672, 0.8164, 0.5672, 0.6003, 0.185, 0.6004, 0.2254, 0.5966, 0.2216, 0.5966, 0.1828, 0.8466, 0.5672, 0.8466, 0.5284, 0.8503, 0.5247, 0.8503, 0.565, 0.6004, 0.125, 0.6003, 0.185, 0.5966, 0.1828, 0.5966, 0.125, 0.8466, 0.625, 0.8466, 0.5672, 0.8503, 0.565, 0.8503, 0.625, 0.6003, 0.2747, 0.6003, 0.3133, 0.5966, 0.3156, 0.5966, 0.2784, 0.6003, 0.3133, 0.6003, 0.375, 0.5966, 0.375, 0.5966, 0.3156, 0.8466, 0.5284, 0.8094, 0.5284, 0.8117, 0.5247, 0.8503, 0.5247, 0.8094, 0.5284, 0.75, 0.5284, 0.75, 0.5247, 0.8117, 0.5247, 0.6004, 0.2254, 0.5, 0.2254, 0.5, 0.2216, 0.5966, 0.2216, 0.5966, 0.2784, 0.5, 0.2784, 0.5, 0.2747, 0.6003, 0.2747, 0.5966, 0.3156, 0.5966, 0.3156, 0.5966, 0.3112, 0.5966, 0.2784, 0.5966, 0.2784, 0.5, 0.2196, 0.5947, 0.2196, 0.5966, 0.2216, 0.5, 0.2216, 0.8447, 0.5672, 0.8447, 0.5303, 0.8466, 0.5284, 0.8466, 0.5672, 0.8447, 0.625, 0.8447, 0.5672, 0.8466, 0.5672, 0.8466, 0.625, 0.5947, 0.375, 0.5947, 0.369, 0.5966, 0.3706, 0.5966, 0.375, 0.5947, 0.3215, 0.5947, 0.3156, 0.5966, 0.3156, 0.5966, 0.32, 0.5947, 0.3156, 0.5947, 0.3096, 0.5966, 0.3112, 0.5966, 0.3156, 0.5966, 0.32, 0.5966, 0.3706, 0.5947, 0.369, 0.5947, 0.3215, 0.5966, 0.2784, 0.5966, 0.3112, 0.5947, 0.3096, 0.5947, 0.2803, 0.5946, 0.1892, 0.5946, 0.1828, 0.5966, 0.1828, 0.5966, 0.1876, 0.5946, 0.1828, 0.5946, 0.1764, 0.5966, 0.1779, 0.5966, 0.1828, 0.5946, 0.1314, 0.5946, 0.125, 0.5966, 0.125, 0.5966, 0.1299, 0.5947, 0.2196, 0.5946, 0.1892, 0.5966, 0.1876, 0.5966, 0.2216, 0.5966, 0.1299, 0.5966, 0.1779, 0.5946, 0.1764, 0.5946, 0.1314, 0.8164, 0.5303, 0.8094, 0.5303, 0.8094, 0.5284, 0.8149, 0.5284, 0.8094, 0.5303, 0.8025, 0.5303, 0.804, 0.5284, 0.8094, 0.5284, 0.757, 0.5303, 0.75, 0.5303, 0.75, 0.5284, 0.7555, 0.5284, 0.8447, 0.5303, 0.8164, 0.5303, 0.8149, 0.5284, 0.8466, 0.5284, 0.8025, 0.5303, 0.757, 0.5303, 0.7555, 0.5284, 0.804, 0.5284, 0.5947, 0.2803, 0.5, 0.2803, 0.5, 0.2784, 0.5966, 0.2784, 0.5, 0.2216, 0.5, 0.2216, 0.5966, 0.2216, 0.5966, 0.2216, 0.6187, 0.2563, 0.6003, 0.2747, 0.6003, 0.3133, 0.6187, 0.3019, 0.6186, 0.125, 0.6004, 0.125, 0.6003, 0.185, 0.6187, 0.196, 0.8687, 0.5063, 0.8503, 0.5247, 0.8503, 0.565, 0.8687, 0.554, 0.8687, 0.554, 0.8503, 0.565, 0.8503, 0.625, 0.8687, 0.625, 0.6186, 0.2436, 0.6004, 0.2254, 0.5, 0.2254, 0.5, 0.2436, 0.5947, 0.375, 0.5947, 0.369, 0.5, 0.369, 0.5, 0.375, 0.8466, 0.625, 0.8466, 0.5672, 0.8466, 0.5672, 0.8466, 0.625, 0.5966, 0.32, 0.5966, 0.3156, 0.5966, 0.3156, 0.757, 0.5672, 0.757, 0.625, 0.8025, 0.625, 0.8025, 0.5672, 0.5966, 0.1828, 0.5966, 0.125, 0.5966, 0.125, 0.5966, 0.1299, 0.5966, 0.1779, 0.5966, 0.1828, 0.5966, 0.2216, 0.5966, 0.1828, 0.5966, 0.1828, 0.5966, 0.1876, 0.5966, 0.2216, 0.8466, 0.5672, 0.8466, 0.5284, 0.8466, 0.5284, 0.8466, 0.5672, 0.75, 0.5063, 0.75, 0.5247, 0.8117, 0.5247, 0.8231, 0.5063, 0.8164, 0.5672, 0.8164, 0.625, 0.8447, 0.625, 0.8447, 0.5672, 0.8466, 0.5284, 0.8094, 0.5284, 0.8094, 0.5284, 0.8149, 0.5284, 0.8466, 0.5284, 0.8094, 0.5284, 0.75, 0.5284, 0.75, 0.5284, 0.7555, 0.5284, 0.804, 0.5284, 0.8094, 0.5284, 0.5966, 0.375, 0.5966, 0.3156, 0.5966, 0.3156, 0.5966, 0.32, 0.5966, 0.3706, 0.5966, 0.375, 0.5966, 0.2784, 0.5, 0.2784, 0.5, 0.2784, 0.5966, 0.2784, 0.5, 0.2563, 0.5, 0.2747, 0.6003, 0.2747, 0.6187, 0.2563, 0.6187, 0.3019, 0.6003, 0.3133, 0.6003, 0.375, 0.6187, 0.375, 0.6187, 0.196, 0.6003, 0.185, 0.6004, 0.2254, 0.6186, 0.2436, 0.7555, 0.5284, 0.75, 0.5284, 0.75, 0.5284, 0.5, 0.3215, 0.5, 0.369, 0.5947, 0.369, 0.5947, 0.3215, 0.5947, 0.3215, 0.5947, 0.3156, 0.5, 0.3156, 0.5, 0.3215, 0.5966, 0.1876, 0.5966, 0.1828, 0.5966, 0.1828, 0.5946, 0.1892, 0.5946, 0.1828, 0.5, 0.1828, 0.5, 0.1892, 0.5, 0.1314, 0.5, 0.1764, 0.5946, 0.1764, 0.5946, 0.1314, 0.5946, 0.1314, 0.5946, 0.125, 0.5, 0.125, 0.5, 0.1314, 0.5, 0.1892, 0.5, 0.2196, 0.5947, 0.2196, 0.5946, 0.1892, 0.8164, 0.5303, 0.8094, 0.5303, 0.8094, 0.5672, 0.8164, 0.5672, 0.757, 0.5303, 0.757, 0.5672, 0.8025, 0.5672, 0.8025, 0.5303, 0.757, 0.5303, 0.75, 0.5303, 0.75, 0.5672, 0.757, 0.5672, 0.757, 0.5672, 0.75, 0.5672, 0.75, 0.625, 0.757, 0.625, 0.8164, 0.5672, 0.8094, 0.5672, 0.8094, 0.625, 0.8164, 0.625, 0.8094, 0.5672, 0.8025, 0.5672, 0.8025, 0.625, 0.8094, 0.625, 0.8094, 0.5303, 0.8025, 0.5303, 0.8025, 0.5672, 0.8094, 0.5672, 0.8094, 0.5284, 0.8094, 0.5284, 0.804, 0.5284, 0.8231, 0.5063, 0.8117, 0.5247, 0.8503, 0.5247, 0.8687, 0.5063, 0.5966, 0.1828, 0.5966, 0.1828, 0.5966, 0.1779, 0.5946, 0.1828, 0.5946, 0.1764, 0.5, 0.1764, 0.5, 0.1828, 0.8149, 0.5284, 0.8094, 0.5284, 0.8094, 0.5284, 0.5966, 0.375, 0.5966, 0.375, 0.5966, 0.3706, 0.5966, 0.3156, 0.5966, 0.3156, 0.5966, 0.3112, 0.5947, 0.3156, 0.5947, 0.3096, 0.5, 0.3096, 0.5, 0.3156, 0.5, 0.2803, 0.5, 0.3096, 0.5947, 0.3096, 0.5947, 0.2803, 0.5966, 0.1299, 0.5966, 0.125, 0.5966, 0.125, 0.8687, 0.5063, 0.875, 0.5067, 0.8718, 0.5032, 0.8687, 0.554, 0.875, 0.5502, 0.875, 0.5067, 0.8687, 0.5063, 0.8687, 0.625, 0.875, 0.625, 0.875, 0.5542, 0.8687, 0.554, 0.8687, 0.5063, 0.8687, 0.5, 0.8269, 0.5, 0.8231, 0.5063, 0.8231, 0.5063, 0.8231, 0.5, 0.75, 0.5, 0.75, 0.5063, 0.6187, 0.2563, 0.6186, 0.2436, 0.5, 0.2436, 0.5, 0.2563, 0.8164, 0.5303, 0.8164, 0.5672, 0.8447, 0.5672, 0.8447, 0.5303, 0.6003, 0.185, 0.5966, 0.1828, 0.5966, 0.2216, 0.6004, 0.2254, 0.8466, 0.5672, 0.8503, 0.565, 0.8503, 0.5247, 0.8466, 0.5284, 0.6004, 0.125, 0.5966, 0.125, 0.5966, 0.1828, 0.6003, 0.185, 0.8466, 0.625, 0.8503, 0.625, 0.8503, 0.565, 0.8466, 0.5672, 0.6003, 0.2747, 0.5966, 0.2784, 0.5966, 0.3156, 0.6003, 0.3133, 0.6003, 0.3133, 0.5966, 0.3156, 0.5966, 0.375, 0.6003, 0.375, 0.8466, 0.5284, 0.8503, 0.5247, 0.8117, 0.5247, 0.8094, 0.5284, 0.8094, 0.5284, 0.8117, 0.5247, 0.75, 0.5247, 0.75, 0.5284, 0.6004, 0.2254, 0.5966, 0.2216, 0.5, 0.2216, 0.5, 0.2254, 0.5966, 0.2784, 0.6003, 0.2747, 0.5, 0.2747, 0.5, 0.2784, 0.5966, 0.3156, 0.5966, 0.2784, 0.5966, 0.2784, 0.5966, 0.3112, 0.5966, 0.3156, 0.5, 0.2196, 0.5, 0.2216, 0.5966, 0.2216, 0.5947, 0.2196, 0.8447, 0.5672, 0.8466, 0.5672, 0.8466, 0.5284, 0.8447, 0.5303, 0.8447, 0.625, 0.8466, 0.625, 0.8466, 0.5672, 0.8447, 0.5672, 0.5947, 0.375, 0.5966, 0.375, 0.5966, 0.3706, 0.5947, 0.369, 0.5947, 0.3215, 0.5966, 0.32, 0.5966, 0.3156, 0.5947, 0.3156, 0.5947, 0.3156, 0.5966, 0.3156, 0.5966, 0.3112, 0.5947, 0.3096, 0.5966, 0.32, 0.5947, 0.3215, 0.5947, 0.369, 0.5966, 0.3706, 0.5966, 0.2784, 0.5947, 0.2803, 0.5947, 0.3096, 0.5966, 0.3112, 0.5946, 0.1892, 0.5966, 0.1876, 0.5966, 0.1828, 0.5946, 0.1828, 0.5946, 0.1828, 0.5966, 0.1828, 0.5966, 0.1779, 0.5946, 0.1764, 0.5946, 0.1314, 0.5966, 0.1299, 0.5966, 0.125, 0.5946, 0.125, 0.5947, 0.2196, 0.5966, 0.2216, 0.5966, 0.1876, 0.5946, 0.1892, 0.5966, 0.1299, 0.5946, 0.1314, 0.5946, 0.1764, 0.5966, 0.1779, 0.8164, 0.5303, 0.8149, 0.5284, 0.8094, 0.5284, 0.8094, 0.5303, 0.8094, 0.5303, 0.8094, 0.5284, 0.804, 0.5284, 0.8025, 0.5303, 0.757, 0.5303, 0.7555, 0.5284, 0.75, 0.5284, 0.75, 0.5303, 0.8447, 0.5303, 0.8466, 0.5284, 0.8149, 0.5284, 0.8164, 0.5303, 0.8025, 0.5303, 0.804, 0.5284, 0.7555, 0.5284, 0.757, 0.5303, 0.5947, 0.2803, 0.5966, 0.2784, 0.5, 0.2784, 0.5, 0.2803, 0.5, 0.2216, 0.5966, 0.2216, 0.5966, 0.2216, 0.5, 0.2216, 0.6187, 0.2563, 0.6003, 0.2747, 0.6003, 0.3133, 0.6187, 0.3019, 0.6186, 0.125, 0.6004, 0.125, 0.6003, 0.185, 0.6187, 0.196, 0.8687, 0.5063, 0.8503, 0.5247, 0.8503, 0.565, 0.8687, 0.554, 0.8687, 0.554, 0.8503, 0.565, 0.8503, 0.625, 0.8687, 0.625, 0.6186, 0.2436, 0.6004, 0.2254, 0.5, 0.2254, 0.5, 0.2436, 0.5947, 0.375, 0.5947, 0.369, 0.5, 0.369, 0.5, 0.375, 0.8466, 0.625, 0.8466, 0.5672, 0.8466, 0.5672, 0.8466, 0.625, 0.5966, 0.32, 0.5966, 0.3156, 0.5966, 0.3156, 0.757, 0.5672, 0.757, 0.625, 0.8025, 0.625, 0.8025, 0.5672, 0.5966, 0.1828, 0.5966, 0.125, 0.5966, 0.125, 0.5966, 0.1299, 0.5966, 0.1779, 0.5966, 0.1828, 0.5966, 0.2216, 0.5966, 0.1828, 0.5966, 0.1828, 0.5966, 0.1876, 0.5966, 0.2216, 0.8466, 0.5672, 0.8466, 0.5284, 0.8466, 0.5284, 0.8466, 0.5672, 0.75, 0.5063, 0.75, 0.5247, 0.8117, 0.5247, 0.8231, 0.5063, 0.8164, 0.5672, 0.8164, 0.625, 0.8447, 0.625, 0.8447, 0.5672, 0.8466, 0.5284, 0.8094, 0.5284, 0.8094, 0.5284, 0.8149, 0.5284, 0.8466, 0.5284, 0.8094, 0.5284, 0.75, 0.5284, 0.75, 0.5284, 0.7555, 0.5284, 0.804, 0.5284, 0.8094, 0.5284, 0.5966, 0.375, 0.5966, 0.3156, 0.5966, 0.3156, 0.5966, 0.32, 0.5966, 0.3706, 0.5966, 0.375, 0.5966, 0.2784, 0.5, 0.2784, 0.5, 0.2784, 0.5966, 0.2784, 0.5, 0.2563, 0.5, 0.2747, 0.6003, 0.2747, 0.6187, 0.2563, 0.6187, 0.3019, 0.6003, 0.3133, 0.6003, 0.375, 0.6187, 0.375, 0.6187, 0.196, 0.6003, 0.185, 0.6004, 0.2254, 0.6186, 0.2436, 0.7555, 0.5284, 0.75, 0.5284, 0.75, 0.5284, 0.5, 0.3215, 0.5, 0.369, 0.5947, 0.369, 0.5947, 0.3215, 0.5947, 0.3215, 0.5947, 0.3156, 0.5, 0.3156, 0.5, 0.3215, 0.5966, 0.1876, 0.5966, 0.1828, 0.5966, 0.1828, 0.5946, 0.1892, 0.5946, 0.1828, 0.5, 0.1828, 0.5, 0.1892, 0.5, 0.1314, 0.5, 0.1764, 0.5946, 0.1764, 0.5946, 0.1314, 0.5946, 0.1314, 0.5946, 0.125, 0.5, 0.125, 0.5, 0.1314, 0.5, 0.1892, 0.5, 0.2196, 0.5947, 0.2196, 0.5946, 0.1892, 0.8164, 0.5303, 0.8094, 0.5303, 0.8094, 0.5672, 0.8164, 0.5672, 0.757, 0.5303, 0.757, 0.5672, 0.8025, 0.5672, 0.8025, 0.5303, 0.757, 0.5303, 0.75, 0.5303, 0.75, 0.5672, 0.757, 0.5672, 0.757, 0.5672, 0.75, 0.5672, 0.75, 0.625, 0.757, 0.625, 0.8164, 0.5672, 0.8094, 0.5672, 0.8094, 0.625, 0.8164, 0.625, 0.8094, 0.5672, 0.8025, 0.5672, 0.8025, 0.625, 0.8094, 0.625, 0.8094, 0.5303, 0.8025, 0.5303, 0.8025, 0.5672, 0.8094, 0.5672, 0.8094, 0.5284, 0.8094, 0.5284, 0.804, 0.5284, 0.8231, 0.5063, 0.8117, 0.5247, 0.8503, 0.5247, 0.8687, 0.5063, 0.5966, 0.1828, 0.5966, 0.1828, 0.5966, 0.1779, 0.5946, 0.1828, 0.5946, 0.1764, 0.5, 0.1764, 0.5, 0.1828, 0.8149, 0.5284, 0.8094, 0.5284, 0.8094, 0.5284, 0.5966, 0.375, 0.5966, 0.375, 0.5966, 0.3706, 0.5966, 0.3156, 0.5966, 0.3156, 0.5966, 0.3112, 0.5947, 0.3156, 0.5947, 0.3096, 0.5, 0.3096, 0.5, 0.3156, 0.5, 0.2803, 0.5, 0.3096, 0.5947, 0.3096, 0.5947, 0.2803, 0.5966, 0.1299, 0.5966, 0.125, 0.5966, 0.125, 0.8687, 0.5063, 0.875, 0.5067, 0.8718, 0.5032, 0.8687, 0.554, 0.875, 0.5502, 0.875, 0.5067, 0.8687, 0.5063, 0.8687, 0.625, 0.875, 0.625, 0.875, 0.5542, 0.8687, 0.554, 0.8687, 0.5063, 0.8687, 0.5, 0.8269, 0.5, 0.8231, 0.5063, 0.8231, 0.5063, 0.8231, 0.5, 0.75, 0.5, 0.75, 0.5063, 0.6187, 0.2563, 0.6186, 0.2436, 0.5, 0.2436, 0.5, 0.2563, 0.8164, 0.5303, 0.8164, 0.5672, 0.8447, 0.5672, 0.8447, 0.5303, 0.6003, 0.185, 0.5966, 0.1828, 0.5966, 0.2216, 0.6004, 0.2254, 0.8466, 0.5672, 0.8503, 0.565, 0.8503, 0.5247, 0.8466, 0.5284, 0.6004, 0.125, 0.5966, 0.125, 0.5966, 0.1828, 0.6003, 0.185, 0.8466, 0.625, 0.8503, 0.625, 0.8503, 0.565, 0.8466, 0.5672, 0.6003, 0.2747, 0.5966, 0.2784, 0.5966, 0.3156, 0.6003, 0.3133, 0.6003, 0.3133, 0.5966, 0.3156, 0.5966, 0.375, 0.6003, 0.375, 0.8466, 0.5284, 0.8503, 0.5247, 0.8117, 0.5247, 0.8094, 0.5284, 0.8094, 0.5284, 0.8117, 0.5247, 0.75, 0.5247, 0.75, 0.5284, 0.6004, 0.2254, 0.5966, 0.2216, 0.5, 0.2216, 0.5, 0.2254, 0.5966, 0.2784, 0.6003, 0.2747, 0.5, 0.2747, 0.5, 0.2784, 0.5966, 0.3156, 0.5966, 0.2784, 0.5966, 0.2784, 0.5966, 0.3112, 0.5966, 0.3156, 0.5, 0.2196, 0.5, 0.2216, 0.5966, 0.2216, 0.5947, 0.2196, 0.8447, 0.5672, 0.8466, 0.5672, 0.8466, 0.5284, 0.8447, 0.5303, 0.8447, 0.625, 0.8466, 0.625, 0.8466, 0.5672, 0.8447, 0.5672, 0.5947, 0.375, 0.5966, 0.375, 0.5966, 0.3706, 0.5947, 0.369, 0.5947, 0.3215, 0.5966, 0.32, 0.5966, 0.3156, 0.5947, 0.3156, 0.5947, 0.3156, 0.5966, 0.3156, 0.5966, 0.3112, 0.5947, 0.3096, 0.5966, 0.32, 0.5947, 0.3215, 0.5947, 0.369, 0.5966, 0.3706, 0.5966, 0.2784, 0.5947, 0.2803, 0.5947, 0.3096, 0.5966, 0.3112, 0.5946, 0.1892, 0.5966, 0.1876, 0.5966, 0.1828, 0.5946, 0.1828, 0.5946, 0.1828, 0.5966, 0.1828, 0.5966, 0.1779, 0.5946, 0.1764, 0.5946, 0.1314, 0.5966, 0.1299, 0.5966, 0.125, 0.5946, 0.125, 0.5947, 0.2196, 0.5966, 0.2216, 0.5966, 0.1876, 0.5946, 0.1892, 0.5966, 0.1299, 0.5946, 0.1314, 0.5946, 0.1764, 0.5966, 0.1779, 0.8164, 0.5303, 0.8149, 0.5284, 0.8094, 0.5284, 0.8094, 0.5303, 0.8094, 0.5303, 0.8094, 0.5284, 0.804, 0.5284, 0.8025, 0.5303, 0.757, 0.5303, 0.7555, 0.5284, 0.75, 0.5284, 0.75, 0.5303, 0.8447, 0.5303, 0.8466, 0.5284, 0.8149, 0.5284, 0.8164, 0.5303, 0.8025, 0.5303, 0.804, 0.5284, 0.7555, 0.5284, 0.757, 0.5303, 0.5947, 0.2803, 0.5966, 0.2784, 0.5, 0.2784, 0.5, 0.2803, 0.5, 0.2216, 0.5966, 0.2216, 0.5966, 0.2216, 0.5, 0.2216, 0.6187, 0.2563, 0.6187, 0.3019, 0.6003, 0.3133, 0.6003, 0.2747, 0.6186, 0.125, 0.6187, 0.196, 0.6003, 0.185, 0.6004, 0.125, 0.8687, 0.5063, 0.8687, 0.554, 0.8503, 0.565, 0.8503, 0.5247, 0.8687, 0.554, 0.8687, 0.625, 0.8503, 0.625, 0.8503, 0.565, 0.6186, 0.2436, 0.5, 0.2436, 0.5, 0.2254, 0.6004, 0.2254, 0.5947, 0.375, 0.5, 0.375, 0.5, 0.369, 0.5947, 0.369, 0.8466, 0.625, 0.8466, 0.625, 0.8466, 0.5672, 0.8466, 0.5672, 0.5966, 0.32, 0.5966, 0.3156, 0.5966, 0.3156, 0.757, 0.5672, 0.8025, 0.5672, 0.8025, 0.625, 0.757, 0.625, 0.5966, 0.1828, 0.5966, 0.1828, 0.5966, 0.1779, 0.5966, 0.1299, 0.5966, 0.125, 0.5966, 0.125, 0.5966, 0.2216, 0.5966, 0.2216, 0.5966, 0.1876, 0.5966, 0.1828, 0.5966, 0.1828, 0.8466, 0.5672, 0.8466, 0.5672, 0.8466, 0.5284, 0.8466, 0.5284, 0.75, 0.5063, 0.8231, 0.5063, 0.8117, 0.5247, 0.75, 0.5247, 0.8164, 0.5672, 0.8447, 0.5672, 0.8447, 0.625, 0.8164, 0.625, 0.8466, 0.5284, 0.8466, 0.5284, 0.8149, 0.5284, 0.8094, 0.5284, 0.8094, 0.5284, 0.8094, 0.5284, 0.8094, 0.5284, 0.804, 0.5284, 0.7555, 0.5284, 0.75, 0.5284, 0.75, 0.5284, 0.5966, 0.375, 0.5966, 0.375, 0.5966, 0.3706, 0.5966, 0.32, 0.5966, 0.3156, 0.5966, 0.3156, 0.5966, 0.2784, 0.5966, 0.2784, 0.5, 0.2784, 0.5, 0.2784, 0.5, 0.2563, 0.6187, 0.2563, 0.6003, 0.2747, 0.5, 0.2747, 0.6187, 0.3019, 0.6187, 0.375, 0.6003, 0.375, 0.6003, 0.3133, 0.6187, 0.196, 0.6186, 0.2436, 0.6004, 0.2254, 0.6003, 0.185, 0.7555, 0.5284, 0.75, 0.5284, 0.75, 0.5284, 0.5, 0.3215, 0.5947, 0.3215, 0.5947, 0.369, 0.5, 0.369, 0.5947, 0.3215, 0.5, 0.3215, 0.5, 0.3156, 0.5947, 0.3156, 0.5966, 0.1876, 0.5966, 0.1828, 0.5966, 0.1828, 0.5946, 0.1892, 0.5, 0.1892, 0.5, 0.1828, 0.5946, 0.1828, 0.5, 0.1314, 0.5946, 0.1314, 0.5946, 0.1764, 0.5, 0.1764, 0.5946, 0.1314, 0.5, 0.1314, 0.5, 0.125, 0.5946, 0.125, 0.5, 0.1892, 0.5946, 0.1892, 0.5947, 0.2196, 0.5, 0.2196, 0.8164, 0.5303, 0.8164, 0.5672, 0.8094, 0.5672, 0.8094, 0.5303, 0.757, 0.5303, 0.8025, 0.5303, 0.8025, 0.5672, 0.757, 0.5672, 0.757, 0.5303, 0.757, 0.5672, 0.75, 0.5672, 0.75, 0.5303, 0.757, 0.5672, 0.757, 0.625, 0.75, 0.625, 0.75, 0.5672, 0.8164, 0.5672, 0.8164, 0.625, 0.8094, 0.625, 0.8094, 0.5672, 0.8094, 0.5672, 0.8094, 0.625, 0.8025, 0.625, 0.8025, 0.5672, 0.8094, 0.5303, 0.8094, 0.5672, 0.8025, 0.5672, 0.8025, 0.5303, 0.8094, 0.5284, 0.804, 0.5284, 0.8094, 0.5284, 0.8231, 0.5063, 0.8687, 0.5063, 0.8503, 0.5247, 0.8117, 0.5247, 0.5966, 0.1828, 0.5966, 0.1779, 0.5966, 0.1828, 0.5946, 0.1828, 0.5, 0.1828, 0.5, 0.1764, 0.5946, 0.1764, 0.8149, 0.5284, 0.8094, 0.5284, 0.8094, 0.5284, 0.5966, 0.375, 0.5966, 0.3706, 0.5966, 0.375, 0.5966, 0.3156, 0.5966, 0.3112, 0.5966, 0.3156, 0.5947, 0.3156, 0.5, 0.3156, 0.5, 0.3096, 0.5947, 0.3096, 0.5, 0.2803, 0.5947, 0.2803, 0.5947, 0.3096, 0.5, 0.3096, 0.5966, 0.1299, 0.5966, 0.125, 0.5966, 0.125, 0.8687, 0.5063, 0.8718, 0.5032, 0.875, 0.5067, 0.8687, 0.554, 0.8687, 0.5063, 0.875, 0.5067, 0.875, 0.5502, 0.8687, 0.625, 0.8687, 0.554, 0.875, 0.5542, 0.875, 0.625, 0.8687, 0.5063, 0.8231, 0.5063, 0.8269, 0.5, 0.8687, 0.5, 0.8231, 0.5063, 0.75, 0.5063, 0.75, 0.5, 0.8231, 0.5, 0.6187, 0.2563, 0.5, 0.2563, 0.5, 0.2436, 0.6186, 0.2436, 0.8164, 0.5303, 0.8447, 0.5303, 0.8447, 0.5672, 0.8164, 0.5672, 0.6003, 0.185, 0.6004, 0.2254, 0.5966, 0.2216, 0.5966, 0.1828, 0.8466, 0.5672, 0.8466, 0.5284, 0.8503, 0.5247, 0.8503, 0.565, 0.6004, 0.125, 0.6003, 0.185, 0.5966, 0.1828, 0.5966, 0.125, 0.8466, 0.625, 0.8466, 0.5672, 0.8503, 0.565, 0.8503, 0.625, 0.6003, 0.2747, 0.6003, 0.3133, 0.5966, 0.3156, 0.5966, 0.2784, 0.6003, 0.3133, 0.6003, 0.375, 0.5966, 0.375, 0.5966, 0.3156, 0.8466, 0.5284, 0.8094, 0.5284, 0.8117, 0.5247, 0.8503, 0.5247, 0.8094, 0.5284, 0.75, 0.5284, 0.75, 0.5247, 0.8117, 0.5247, 0.6004, 0.2254, 0.5, 0.2254, 0.5, 0.2216, 0.5966, 0.2216, 0.5966, 0.2784, 0.5, 0.2784, 0.5, 0.2747, 0.6003, 0.2747, 0.5966, 0.3156, 0.5966, 0.3156, 0.5966, 0.3112, 0.5966, 0.2784, 0.5966, 0.2784, 0.5, 0.2196, 0.5947, 0.2196, 0.5966, 0.2216, 0.5, 0.2216, 0.8447, 0.5672, 0.8447, 0.5303, 0.8466, 0.5284, 0.8466, 0.5672, 0.8447, 0.625, 0.8447, 0.5672, 0.8466, 0.5672, 0.8466, 0.625, 0.5947, 0.375, 0.5947, 0.369, 0.5966, 0.3706, 0.5966, 0.375, 0.5947, 0.3215, 0.5947, 0.3156, 0.5966, 0.3156, 0.5966, 0.32, 0.5947, 0.3156, 0.5947, 0.3096, 0.5966, 0.3112, 0.5966, 0.3156, 0.5966, 0.32, 0.5966, 0.3706, 0.5947, 0.369, 0.5947, 0.3215, 0.5966, 0.2784, 0.5966, 0.3112, 0.5947, 0.3096, 0.5947, 0.2803, 0.5946, 0.1892, 0.5946, 0.1828, 0.5966, 0.1828, 0.5966, 0.1876, 0.5946, 0.1828, 0.5946, 0.1764, 0.5966, 0.1779, 0.5966, 0.1828, 0.5946, 0.1314, 0.5946, 0.125, 0.5966, 0.125, 0.5966, 0.1299, 0.5947, 0.2196, 0.5946, 0.1892, 0.5966, 0.1876, 0.5966, 0.2216, 0.5966, 0.1299, 0.5966, 0.1779, 0.5946, 0.1764, 0.5946, 0.1314, 0.8164, 0.5303, 0.8094, 0.5303, 0.8094, 0.5284, 0.8149, 0.5284, 0.8094, 0.5303, 0.8025, 0.5303, 0.804, 0.5284, 0.8094, 0.5284, 0.757, 0.5303, 0.75, 0.5303, 0.75, 0.5284, 0.7555, 0.5284, 0.8447, 0.5303, 0.8164, 0.5303, 0.8149, 0.5284, 0.8466, 0.5284, 0.8025, 0.5303, 0.757, 0.5303, 0.7555, 0.5284, 0.804, 0.5284, 0.5947, 0.2803, 0.5, 0.2803, 0.5, 0.2784, 0.5966, 0.2784, 0.5, 0.2216, 0.5, 0.2216, 0.5966, 0.2216, 0.5966, 0.2216, 0.6187, 0.2563, 0.6003, 0.2747, 0.6003, 0.3133, 0.6187, 0.3019, 0.6186, 0.125, 0.6004, 0.125, 0.6003, 0.185, 0.6187, 0.196, 0.8687, 0.5063, 0.8503, 0.5247, 0.8503, 0.565, 0.8687, 0.554, 0.8687, 0.554, 0.8503, 0.565, 0.8503, 0.625, 0.8687, 0.625, 0.6186, 0.2436, 0.6004, 0.2254, 0.5, 0.2254, 0.5, 0.2436, 0.5947, 0.375, 0.5947, 0.369, 0.5, 0.369, 0.5, 0.375, 0.8466, 0.625, 0.8466, 0.5672, 0.8466, 0.5672, 0.8466, 0.625, 0.5966, 0.32, 0.5966, 0.3156, 0.5966, 0.3156, 0.757, 0.5672, 0.757, 0.625, 0.8025, 0.625, 0.8025, 0.5672, 0.5966, 0.1828, 0.5966, 0.125, 0.5966, 0.125, 0.5966, 0.1299, 0.5966, 0.1779, 0.5966, 0.1828, 0.5966, 0.2216, 0.5966, 0.1828, 0.5966, 0.1828, 0.5966, 0.1876, 0.5966, 0.2216, 0.8466, 0.5672, 0.8466, 0.5284, 0.8466, 0.5284, 0.8466, 0.5672, 0.75, 0.5063, 0.75, 0.5247, 0.8117, 0.5247, 0.8231, 0.5063, 0.8164, 0.5672, 0.8164, 0.625, 0.8447, 0.625, 0.8447, 0.5672, 0.8466, 0.5284, 0.8094, 0.5284, 0.8094, 0.5284, 0.8149, 0.5284, 0.8466, 0.5284, 0.8094, 0.5284, 0.75, 0.5284, 0.75, 0.5284, 0.7555, 0.5284, 0.804, 0.5284, 0.8094, 0.5284, 0.5966, 0.375, 0.5966, 0.3156, 0.5966, 0.3156, 0.5966, 0.32, 0.5966, 0.3706, 0.5966, 0.375, 0.5966, 0.2784, 0.5, 0.2784, 0.5, 0.2784, 0.5966, 0.2784, 0.5, 0.2563, 0.5, 0.2747, 0.6003, 0.2747, 0.6187, 0.2563, 0.6187, 0.3019, 0.6003, 0.3133, 0.6003, 0.375, 0.6187, 0.375, 0.6187, 0.196, 0.6003, 0.185, 0.6004, 0.2254, 0.6186, 0.2436, 0.7555, 0.5284, 0.75, 0.5284, 0.75, 0.5284, 0.5, 0.3215, 0.5, 0.369, 0.5947, 0.369, 0.5947, 0.3215, 0.5947, 0.3215, 0.5947, 0.3156, 0.5, 0.3156, 0.5, 0.3215, 0.5966, 0.1876, 0.5966, 0.1828, 0.5966, 0.1828, 0.5946, 0.1892, 0.5946, 0.1828, 0.5, 0.1828, 0.5, 0.1892, 0.5, 0.1314, 0.5, 0.1764, 0.5946, 0.1764, 0.5946, 0.1314, 0.5946, 0.1314, 0.5946, 0.125, 0.5, 0.125, 0.5, 0.1314, 0.5, 0.1892, 0.5, 0.2196, 0.5947, 0.2196, 0.5946, 0.1892, 0.8164, 0.5303, 0.8094, 0.5303, 0.8094, 0.5672, 0.8164, 0.5672, 0.757, 0.5303, 0.757, 0.5672, 0.8025, 0.5672, 0.8025, 0.5303, 0.757, 0.5303, 0.75, 0.5303, 0.75, 0.5672, 0.757, 0.5672, 0.757, 0.5672, 0.75, 0.5672, 0.75, 0.625, 0.757, 0.625, 0.8164, 0.5672, 0.8094, 0.5672, 0.8094, 0.625, 0.8164, 0.625, 0.8094, 0.5672, 0.8025, 0.5672, 0.8025, 0.625, 0.8094, 0.625, 0.8094, 0.5303, 0.8025, 0.5303, 0.8025, 0.5672, 0.8094, 0.5672, 0.8094, 0.5284, 0.8094, 0.5284, 0.804, 0.5284, 0.8231, 0.5063, 0.8117, 0.5247, 0.8503, 0.5247, 0.8687, 0.5063, 0.5966, 0.1828, 0.5966, 0.1828, 0.5966, 0.1779, 0.5946, 0.1828, 0.5946, 0.1764, 0.5, 0.1764, 0.5, 0.1828, 0.8149, 0.5284, 0.8094, 0.5284, 0.8094, 0.5284, 0.5966, 0.375, 0.5966, 0.375, 0.5966, 0.3706, 0.5966, 0.3156, 0.5966, 0.3156, 0.5966, 0.3112, 0.5947, 0.3156, 0.5947, 0.3096, 0.5, 0.3096, 0.5, 0.3156, 0.5, 0.2803, 0.5, 0.3096, 0.5947, 0.3096, 0.5947, 0.2803, 0.5966, 0.1299, 0.5966, 0.125, 0.5966, 0.125, 0.8687, 0.5063, 0.875, 0.5067, 0.8718, 0.5032, 0.8687, 0.554, 0.875, 0.5502, 0.875, 0.5067, 0.8687, 0.5063, 0.8687, 0.625, 0.875, 0.625, 0.875, 0.5542, 0.8687, 0.554, 0.8687, 0.5063, 0.8687, 0.5, 0.8269, 0.5, 0.8231, 0.5063, 0.8231, 0.5063, 0.8231, 0.5, 0.75, 0.5, 0.75, 0.5063, 0.6187, 0.2563, 0.6186, 0.2436, 0.5, 0.2436, 0.5, 0.2563, 0.8164, 0.5303, 0.8164, 0.5672, 0.8447, 0.5672, 0.8447, 0.5303, 0.6003, 0.185, 0.5966, 0.1828, 0.5966, 0.2216, 0.6004, 0.2254, 0.8466, 0.5672, 0.8503, 0.565, 0.8503, 0.5247, 0.8466, 0.5284, 0.6004, 0.125, 0.5966, 0.125, 0.5966, 0.1828, 0.6003, 0.185, 0.8466, 0.625, 0.8503, 0.625, 0.8503, 0.565, 0.8466, 0.5672, 0.6003, 0.2747, 0.5966, 0.2784, 0.5966, 0.3156, 0.6003, 0.3133, 0.6003, 0.3133, 0.5966, 0.3156, 0.5966, 0.375, 0.6003, 0.375, 0.8466, 0.5284, 0.8503, 0.5247, 0.8117, 0.5247, 0.8094, 0.5284, 0.8094, 0.5284, 0.8117, 0.5247, 0.75, 0.5247, 0.75, 0.5284, 0.6004, 0.2254, 0.5966, 0.2216, 0.5, 0.2216, 0.5, 0.2254, 0.5966, 0.2784, 0.6003, 0.2747, 0.5, 0.2747, 0.5, 0.2784, 0.5966, 0.3156, 0.5966, 0.2784, 0.5966, 0.2784, 0.5966, 0.3112, 0.5966, 0.3156, 0.5, 0.2196, 0.5, 0.2216, 0.5966, 0.2216, 0.5947, 0.2196, 0.8447, 0.5672, 0.8466, 0.5672, 0.8466, 0.5284, 0.8447, 0.5303, 0.8447, 0.625, 0.8466, 0.625, 0.8466, 0.5672, 0.8447, 0.5672, 0.5947, 0.375, 0.5966, 0.375, 0.5966, 0.3706, 0.5947, 0.369, 0.5947, 0.3215, 0.5966, 0.32, 0.5966, 0.3156, 0.5947, 0.3156, 0.5947, 0.3156, 0.5966, 0.3156, 0.5966, 0.3112, 0.5947, 0.3096, 0.5966, 0.32, 0.5947, 0.3215, 0.5947, 0.369, 0.5966, 0.3706, 0.5966, 0.2784, 0.5947, 0.2803, 0.5947, 0.3096, 0.5966, 0.3112, 0.5946, 0.1892, 0.5966, 0.1876, 0.5966, 0.1828, 0.5946, 0.1828, 0.5946, 0.1828, 0.5966, 0.1828, 0.5966, 0.1779, 0.5946, 0.1764, 0.5946, 0.1314, 0.5966, 0.1299, 0.5966, 0.125, 0.5946, 0.125, 0.5947, 0.2196, 0.5966, 0.2216, 0.5966, 0.1876, 0.5946, 0.1892, 0.5966, 0.1299, 0.5946, 0.1314, 0.5946, 0.1764, 0.5966, 0.1779, 0.8164, 0.5303, 0.8149, 0.5284, 0.8094, 0.5284, 0.8094, 0.5303, 0.8094, 0.5303, 0.8094, 0.5284, 0.804, 0.5284, 0.8025, 0.5303, 0.757, 0.5303, 0.7555, 0.5284, 0.75, 0.5284, 0.75, 0.5303, 0.8447, 0.5303, 0.8466, 0.5284, 0.8149, 0.5284, 0.8164, 0.5303, 0.8025, 0.5303, 0.804, 0.5284, 0.7555, 0.5284, 0.757, 0.5303, 0.5947, 0.2803, 0.5966, 0.2784, 0.5, 0.2784, 0.5, 0.2803, 0.5, 0.2216, 0.5966, 0.2216, 0.5966, 0.2216, 0.5, 0.2216, 0.6187, 0.2563, 0.6187, 0.3019, 0.6003, 0.3133, 0.6003, 0.2747, 0.6186, 0.125, 0.6187, 0.196, 0.6003, 0.185, 0.6004, 0.125, 0.8687, 0.5063, 0.8687, 0.554, 0.8503, 0.565, 0.8503, 0.5247, 0.8687, 0.554, 0.8687, 0.625, 0.8503, 0.625, 0.8503, 0.565, 0.6186, 0.2436, 0.5, 0.2436, 0.5, 0.2254, 0.6004, 0.2254, 0.5947, 0.375, 0.5, 0.375, 0.5, 0.369, 0.5947, 0.369, 0.8466, 0.625, 0.8466, 0.625, 0.8466, 0.5672, 0.8466, 0.5672, 0.5966, 0.32, 0.5966, 0.3156, 0.5966, 0.3156, 0.757, 0.5672, 0.8025, 0.5672, 0.8025, 0.625, 0.757, 0.625, 0.5966, 0.1828, 0.5966, 0.1828, 0.5966, 0.1779, 0.5966, 0.1299, 0.5966, 0.125, 0.5966, 0.125, 0.5966, 0.2216, 0.5966, 0.2216, 0.5966, 0.1876, 0.5966, 0.1828, 0.5966, 0.1828, 0.8466, 0.5672, 0.8466, 0.5672, 0.8466, 0.5284, 0.8466, 0.5284, 0.75, 0.5063, 0.8231, 0.5063, 0.8117, 0.5247, 0.75, 0.5247, 0.8164, 0.5672, 0.8447, 0.5672, 0.8447, 0.625, 0.8164, 0.625, 0.8466, 0.5284, 0.8466, 0.5284, 0.8149, 0.5284, 0.8094, 0.5284, 0.8094, 0.5284, 0.8094, 0.5284, 0.8094, 0.5284, 0.804, 0.5284, 0.7555, 0.5284, 0.75, 0.5284, 0.75, 0.5284, 0.5966, 0.375, 0.5966, 0.375, 0.5966, 0.3706, 0.5966, 0.32, 0.5966, 0.3156, 0.5966, 0.3156, 0.5966, 0.2784, 0.5966, 0.2784, 0.5, 0.2784, 0.5, 0.2784, 0.5, 0.2563, 0.6187, 0.2563, 0.6003, 0.2747, 0.5, 0.2747, 0.6187, 0.3019, 0.6187, 0.375, 0.6003, 0.375, 0.6003, 0.3133, 0.6187, 0.196, 0.6186, 0.2436, 0.6004, 0.2254, 0.6003, 0.185, 0.7555, 0.5284, 0.75, 0.5284, 0.75, 0.5284, 0.5, 0.3215, 0.5947, 0.3215, 0.5947, 0.369, 0.5, 0.369, 0.5947, 0.3215, 0.5, 0.3215, 0.5, 0.3156, 0.5947, 0.3156, 0.5966, 0.1876, 0.5966, 0.1828, 0.5966, 0.1828, 0.5946, 0.1892, 0.5, 0.1892, 0.5, 0.1828, 0.5946, 0.1828, 0.5, 0.1314, 0.5946, 0.1314, 0.5946, 0.1764, 0.5, 0.1764, 0.5946, 0.1314, 0.5, 0.1314, 0.5, 0.125, 0.5946, 0.125, 0.5, 0.1892, 0.5946, 0.1892, 0.5947, 0.2196, 0.5, 0.2196, 0.8164, 0.5303, 0.8164, 0.5672, 0.8094, 0.5672, 0.8094, 0.5303, 0.757, 0.5303, 0.8025, 0.5303, 0.8025, 0.5672, 0.757, 0.5672, 0.757, 0.5303, 0.757, 0.5672, 0.75, 0.5672, 0.75, 0.5303, 0.757, 0.5672, 0.757, 0.625, 0.75, 0.625, 0.75, 0.5672, 0.8164, 0.5672, 0.8164, 0.625, 0.8094, 0.625, 0.8094, 0.5672, 0.8094, 0.5672, 0.8094, 0.625, 0.8025, 0.625, 0.8025, 0.5672, 0.8094, 0.5303, 0.8094, 0.5672, 0.8025, 0.5672, 0.8025, 0.5303, 0.8094, 0.5284, 0.804, 0.5284, 0.8094, 0.5284, 0.8231, 0.5063, 0.8687, 0.5063, 0.8503, 0.5247, 0.8117, 0.5247, 0.5966, 0.1828, 0.5966, 0.1779, 0.5966, 0.1828, 0.5946, 0.1828, 0.5, 0.1828, 0.5, 0.1764, 0.5946, 0.1764, 0.8149, 0.5284, 0.8094, 0.5284, 0.8094, 0.5284, 0.5966, 0.375, 0.5966, 0.3706, 0.5966, 0.375, 0.5966, 0.3156, 0.5966, 0.3112, 0.5966, 0.3156, 0.5947, 0.3156, 0.5, 0.3156, 0.5, 0.3096, 0.5947, 0.3096, 0.5, 0.2803, 0.5947, 0.2803, 0.5947, 0.3096, 0.5, 0.3096, 0.5966, 0.1299, 0.5966, 0.125, 0.5966, 0.125, 0.8687, 0.5063, 0.8718, 0.5032, 0.875, 0.5067, 0.8687, 0.554, 0.8687, 0.5063, 0.875, 0.5067, 0.875, 0.5502, 0.8687, 0.625, 0.8687, 0.554, 0.875, 0.5542, 0.875, 0.625, 0.8687, 0.5063, 0.8231, 0.5063, 0.8269, 0.5, 0.8687, 0.5, 0.8231, 0.5063, 0.75, 0.5063, 0.75, 0.5, 0.8231, 0.5, 0.6187, 0.2563, 0.5, 0.2563, 0.5, 0.2436, 0.6186, 0.2436, 0.8164, 0.5303, 0.8447, 0.5303, 0.8447, 0.5672, 0.8164, 0.5672, 0.6003, 0.185, 0.6004, 0.2254, 0.5966, 0.2216, 0.5966, 0.1828, 0.8466, 0.5672, 0.8466, 0.5284, 0.8503, 0.5247, 0.8503, 0.565, 0.6004, 0.125, 0.6003, 0.185, 0.5966, 0.1828, 0.5966, 0.125, 0.8466, 0.625, 0.8466, 0.5672, 0.8503, 0.565, 0.8503, 0.625, 0.6003, 0.2747, 0.6003, 0.3133, 0.5966, 0.3156, 0.5966, 0.2784, 0.6003, 0.3133, 0.6003, 0.375, 0.5966, 0.375, 0.5966, 0.3156, 0.8466, 0.5284, 0.8094, 0.5284, 0.8117, 0.5247, 0.8503, 0.5247, 0.8094, 0.5284, 0.75, 0.5284, 0.75, 0.5247, 0.8117, 0.5247, 0.6004, 0.2254, 0.5, 0.2254, 0.5, 0.2216, 0.5966, 0.2216, 0.5966, 0.2784, 0.5, 0.2784, 0.5, 0.2747, 0.6003, 0.2747, 0.5966, 0.3156, 0.5966, 0.3156, 0.5966, 0.3112, 0.5966, 0.2784, 0.5966, 0.2784, 0.5, 0.2196, 0.5947, 0.2196, 0.5966, 0.2216, 0.5, 0.2216, 0.8447, 0.5672, 0.8447, 0.5303, 0.8466, 0.5284, 0.8466, 0.5672, 0.8447, 0.625, 0.8447, 0.5672, 0.8466, 0.5672, 0.8466, 0.625, 0.5947, 0.375, 0.5947, 0.369, 0.5966, 0.3706, 0.5966, 0.375, 0.5947, 0.3215, 0.5947, 0.3156, 0.5966, 0.3156, 0.5966, 0.32, 0.5947, 0.3156, 0.5947, 0.3096, 0.5966, 0.3112, 0.5966, 0.3156, 0.5966, 0.32, 0.5966, 0.3706, 0.5947, 0.369, 0.5947, 0.3215, 0.5966, 0.2784, 0.5966, 0.3112, 0.5947, 0.3096, 0.5947, 0.2803, 0.5946, 0.1892, 0.5946, 0.1828, 0.5966, 0.1828, 0.5966, 0.1876, 0.5946, 0.1828, 0.5946, 0.1764, 0.5966, 0.1779, 0.5966, 0.1828, 0.5946, 0.1314, 0.5946, 0.125, 0.5966, 0.125, 0.5966, 0.1299, 0.5947, 0.2196, 0.5946, 0.1892, 0.5966, 0.1876, 0.5966, 0.2216, 0.5966, 0.1299, 0.5966, 0.1779, 0.5946, 0.1764, 0.5946, 0.1314, 0.8164, 0.5303, 0.8094, 0.5303, 0.8094, 0.5284, 0.8149, 0.5284, 0.8094, 0.5303, 0.8025, 0.5303, 0.804, 0.5284, 0.8094, 0.5284, 0.757, 0.5303, 0.75, 0.5303, 0.75, 0.5284, 0.7555, 0.5284, 0.8447, 0.5303, 0.8164, 0.5303, 0.8149, 0.5284, 0.8466, 0.5284, 0.8025, 0.5303, 0.757, 0.5303, 0.7555, 0.5284, 0.804, 0.5284, 0.5947, 0.2803, 0.5, 0.2803, 0.5, 0.2784, 0.5966, 0.2784, 0.5, 0.2216, 0.5, 0.2216, 0.5966, 0.2216, 0.5966, 0.2216, 0.6187, 0.2563, 0.6187, 0.3019, 0.6003, 0.3133, 0.6003, 0.2747, 0.6186, 0.125, 0.6187, 0.196, 0.6003, 0.185, 0.6004, 0.125, 0.8687, 0.5063, 0.8687, 0.554, 0.8503, 0.565, 0.8503, 0.5247, 0.8687, 0.554, 0.8687, 0.625, 0.8503, 0.625, 0.8503, 0.565, 0.6186, 0.2436, 0.5, 0.2436, 0.5, 0.2254, 0.6004, 0.2254, 0.5947, 0.375, 0.5, 0.375, 0.5, 0.369, 0.5947, 0.369, 0.8466, 0.625, 0.8466, 0.625, 0.8466, 0.5672, 0.8466, 0.5672, 0.5966, 0.32, 0.5966, 0.3156, 0.5966, 0.3156, 0.757, 0.5672, 0.8025, 0.5672, 0.8025, 0.625, 0.757, 0.625, 0.5966, 0.1828, 0.5966, 0.1828, 0.5966, 0.1779, 0.5966, 0.1299, 0.5966, 0.125, 0.5966, 0.125, 0.5966, 0.2216, 0.5966, 0.2216, 0.5966, 0.1876, 0.5966, 0.1828, 0.5966, 0.1828, 0.8466, 0.5672, 0.8466, 0.5672, 0.8466, 0.5284, 0.8466, 0.5284, 0.75, 0.5063, 0.8231, 0.5063, 0.8117, 0.5247, 0.75, 0.5247, 0.8164, 0.5672, 0.8447, 0.5672, 0.8447, 0.625, 0.8164, 0.625, 0.8466, 0.5284, 0.8466, 0.5284, 0.8149, 0.5284, 0.8094, 0.5284, 0.8094, 0.5284, 0.8094, 0.5284, 0.8094, 0.5284, 0.804, 0.5284, 0.7555, 0.5284, 0.75, 0.5284, 0.75, 0.5284, 0.5966, 0.375, 0.5966, 0.375, 0.5966, 0.3706, 0.5966, 0.32, 0.5966, 0.3156, 0.5966, 0.3156, 0.5966, 0.2784, 0.5966, 0.2784, 0.5, 0.2784, 0.5, 0.2784, 0.5, 0.2563, 0.6187, 0.2563, 0.6003, 0.2747, 0.5, 0.2747, 0.6187, 0.3019, 0.6187, 0.375, 0.6003, 0.375, 0.6003, 0.3133, 0.6187, 0.196, 0.6186, 0.2436, 0.6004, 0.2254, 0.6003, 0.185, 0.7555, 0.5284, 0.75, 0.5284, 0.75, 0.5284, 0.5, 0.3215, 0.5947, 0.3215, 0.5947, 0.369, 0.5, 0.369, 0.5947, 0.3215, 0.5, 0.3215, 0.5, 0.3156, 0.5947, 0.3156, 0.5966, 0.1876, 0.5966, 0.1828, 0.5966, 0.1828, 0.5946, 0.1892, 0.5, 0.1892, 0.5, 0.1828, 0.5946, 0.1828, 0.5, 0.1314, 0.5946, 0.1314, 0.5946, 0.1764, 0.5, 0.1764, 0.5946, 0.1314, 0.5, 0.1314, 0.5, 0.125, 0.5946, 0.125, 0.5, 0.1892, 0.5946, 0.1892, 0.5947, 0.2196, 0.5, 0.2196, 0.8164, 0.5303, 0.8164, 0.5672, 0.8094, 0.5672, 0.8094, 0.5303, 0.757, 0.5303, 0.8025, 0.5303, 0.8025, 0.5672, 0.757, 0.5672, 0.757, 0.5303, 0.757, 0.5672, 0.75, 0.5672, 0.75, 0.5303, 0.757, 0.5672, 0.757, 0.625, 0.75, 0.625, 0.75, 0.5672, 0.8164, 0.5672, 0.8164, 0.625, 0.8094, 0.625, 0.8094, 0.5672, 0.8094, 0.5672, 0.8094, 0.625, 0.8025, 0.625, 0.8025, 0.5672, 0.8094, 0.5303, 0.8094, 0.5672, 0.8025, 0.5672, 0.8025, 0.5303, 0.8094, 0.5284, 0.804, 0.5284, 0.8094, 0.5284, 0.8231, 0.5063, 0.8687, 0.5063, 0.8503, 0.5247, 0.8117, 0.5247, 0.5966, 0.1828, 0.5966, 0.1779, 0.5966, 0.1828, 0.5946, 0.1828, 0.5, 0.1828, 0.5, 0.1764, 0.5946, 0.1764, 0.8149, 0.5284, 0.8094, 0.5284, 0.8094, 0.5284, 0.5966, 0.375, 0.5966, 0.3706, 0.5966, 0.375, 0.5966, 0.3156, 0.5966, 0.3112, 0.5966, 0.3156, 0.5947, 0.3156, 0.5, 0.3156, 0.5, 0.3096, 0.5947, 0.3096, 0.5, 0.2803, 0.5947, 0.2803, 0.5947, 0.3096, 0.5, 0.3096, 0.5966, 0.1299, 0.5966, 0.125, 0.5966, 0.125, 0.8687, 0.5063, 0.8718, 0.5032, 0.875, 0.5067, 0.8687, 0.554, 0.8687, 0.5063, 0.875, 0.5067, 0.875, 0.5502, 0.8687, 0.625, 0.8687, 0.554, 0.875, 0.5542, 0.875, 0.625, 0.8687, 0.5063, 0.8231, 0.5063, 0.8269, 0.5, 0.8687, 0.5, 0.8231, 0.5063, 0.75, 0.5063, 0.75, 0.5, 0.8231, 0.5, 0.6187, 0.2563, 0.5, 0.2563, 0.5, 0.2436, 0.6186, 0.2436, 0.8164, 0.5303, 0.8447, 0.5303, 0.8447, 0.5672, 0.8164, 0.5672, 0.6003, 0.185, 0.6004, 0.2254, 0.5966, 0.2216, 0.5966, 0.1828, 0.8466, 0.5672, 0.8466, 0.5284, 0.8503, 0.5247, 0.8503, 0.565, 0.6004, 0.125, 0.6003, 0.185, 0.5966, 0.1828, 0.5966, 0.125, 0.8466, 0.625, 0.8466, 0.5672, 0.8503, 0.565, 0.8503, 0.625, 0.6003, 0.2747, 0.6003, 0.3133, 0.5966, 0.3156, 0.5966, 0.2784, 0.6003, 0.3133, 0.6003, 0.375, 0.5966, 0.375, 0.5966, 0.3156, 0.8466, 0.5284, 0.8094, 0.5284, 0.8117, 0.5247, 0.8503, 0.5247, 0.8094, 0.5284, 0.75, 0.5284, 0.75, 0.5247, 0.8117, 0.5247, 0.6004, 0.2254, 0.5, 0.2254, 0.5, 0.2216, 0.5966, 0.2216, 0.5966, 0.2784, 0.5, 0.2784, 0.5, 0.2747, 0.6003, 0.2747, 0.5966, 0.3156, 0.5966, 0.3156, 0.5966, 0.3112, 0.5966, 0.2784, 0.5966, 0.2784, 0.5, 0.2196, 0.5947, 0.2196, 0.5966, 0.2216, 0.5, 0.2216, 0.8447, 0.5672, 0.8447, 0.5303, 0.8466, 0.5284, 0.8466, 0.5672, 0.8447, 0.625, 0.8447, 0.5672, 0.8466, 0.5672, 0.8466, 0.625, 0.5947, 0.375, 0.5947, 0.369, 0.5966, 0.3706, 0.5966, 0.375, 0.5947, 0.3215, 0.5947, 0.3156, 0.5966, 0.3156, 0.5966, 0.32, 0.5947, 0.3156, 0.5947, 0.3096, 0.5966, 0.3112, 0.5966, 0.3156, 0.5966, 0.32, 0.5966, 0.3706, 0.5947, 0.369, 0.5947, 0.3215, 0.5966, 0.2784, 0.5966, 0.3112, 0.5947, 0.3096, 0.5947, 0.2803, 0.5946, 0.1892, 0.5946, 0.1828, 0.5966, 0.1828, 0.5966, 0.1876, 0.5946, 0.1828, 0.5946, 0.1764, 0.5966, 0.1779, 0.5966, 0.1828, 0.5946, 0.1314, 0.5946, 0.125, 0.5966, 0.125, 0.5966, 0.1299, 0.5947, 0.2196, 0.5946, 0.1892, 0.5966, 0.1876, 0.5966, 0.2216, 0.5966, 0.1299, 0.5966, 0.1779, 0.5946, 0.1764, 0.5946, 0.1314, 0.8164, 0.5303, 0.8094, 0.5303, 0.8094, 0.5284, 0.8149, 0.5284, 0.8094, 0.5303, 0.8025, 0.5303, 0.804, 0.5284, 0.8094, 0.5284, 0.757, 0.5303, 0.75, 0.5303, 0.75, 0.5284, 0.7555, 0.5284, 0.8447, 0.5303, 0.8164, 0.5303, 0.8149, 0.5284, 0.8466, 0.5284, 0.8025, 0.5303, 0.757, 0.5303, 0.7555, 0.5284, 0.804, 0.5284, 0.5947, 0.2803, 0.5, 0.2803, 0.5, 0.2784, 0.5966, 0.2784, 0.5, 0.2216, 0.5, 0.2216, 0.5966, 0.2216, 0.5966, 0.2216, 0.6187, 0.2563, 0.6003, 0.2747, 0.6003, 0.3133, 0.6187, 0.3019, 0.6186, 0.125, 0.6004, 0.125, 0.6003, 0.185, 0.6187, 0.196, 0.8687, 0.5063, 0.8503, 0.5247, 0.8503, 0.565, 0.8687, 0.554, 0.8687, 0.554, 0.8503, 0.565, 0.8503, 0.625, 0.8687, 0.625, 0.6186, 0.2436, 0.6004, 0.2254, 0.5, 0.2254, 0.5, 0.2436, 0.5947, 0.375, 0.5947, 0.369, 0.5, 0.369, 0.5, 0.375, 0.8466, 0.625, 0.8466, 0.5672, 0.8466, 0.5672, 0.8466, 0.625, 0.5966, 0.32, 0.5966, 0.3156, 0.5966, 0.3156, 0.757, 0.5672, 0.757, 0.625, 0.8025, 0.625, 0.8025, 0.5672, 0.5966, 0.1828, 0.5966, 0.125, 0.5966, 0.125, 0.5966, 0.1299, 0.5966, 0.1779, 0.5966, 0.1828, 0.5966, 0.2216, 0.5966, 0.1828, 0.5966, 0.1828, 0.5966, 0.1876, 0.5966, 0.2216, 0.8466, 0.5672, 0.8466, 0.5284, 0.8466, 0.5284, 0.8466, 0.5672, 0.75, 0.5063, 0.75, 0.5247, 0.8117, 0.5247, 0.8231, 0.5063, 0.8164, 0.5672, 0.8164, 0.625, 0.8447, 0.625, 0.8447, 0.5672, 0.8466, 0.5284, 0.8094, 0.5284, 0.8094, 0.5284, 0.8149, 0.5284, 0.8466, 0.5284, 0.8094, 0.5284, 0.75, 0.5284, 0.75, 0.5284, 0.7555, 0.5284, 0.804, 0.5284, 0.8094, 0.5284, 0.5966, 0.375, 0.5966, 0.3156, 0.5966, 0.3156, 0.5966, 0.32, 0.5966, 0.3706, 0.5966, 0.375, 0.5966, 0.2784, 0.5, 0.2784, 0.5, 0.2784, 0.5966, 0.2784, 0.5, 0.2563, 0.5, 0.2747, 0.6003, 0.2747, 0.6187, 0.2563, 0.6187, 0.3019, 0.6003, 0.3133, 0.6003, 0.375, 0.6187, 0.375, 0.6187, 0.196, 0.6003, 0.185, 0.6004, 0.2254, 0.6186, 0.2436, 0.7555, 0.5284, 0.75, 0.5284, 0.75, 0.5284, 0.5, 0.3215, 0.5, 0.369, 0.5947, 0.369, 0.5947, 0.3215, 0.5947, 0.3215, 0.5947, 0.3156, 0.5, 0.3156, 0.5, 0.3215, 0.5966, 0.1876, 0.5966, 0.1828, 0.5966, 0.1828, 0.5946, 0.1892, 0.5946, 0.1828, 0.5, 0.1828, 0.5, 0.1892, 0.5, 0.1314, 0.5, 0.1764, 0.5946, 0.1764, 0.5946, 0.1314, 0.5946, 0.1314, 0.5946, 0.125, 0.5, 0.125, 0.5, 0.1314, 0.5, 0.1892, 0.5, 0.2196, 0.5947, 0.2196, 0.5946, 0.1892, 0.8164, 0.5303, 0.8094, 0.5303, 0.8094, 0.5672, 0.8164, 0.5672, 0.757, 0.5303, 0.757, 0.5672, 0.8025, 0.5672, 0.8025, 0.5303, 0.757, 0.5303, 0.75, 0.5303, 0.75, 0.5672, 0.757, 0.5672, 0.757, 0.5672, 0.75, 0.5672, 0.75, 0.625, 0.757, 0.625, 0.8164, 0.5672, 0.8094, 0.5672, 0.8094, 0.625, 0.8164, 0.625, 0.8094, 0.5672, 0.8025, 0.5672, 0.8025, 0.625, 0.8094, 0.625, 0.8094, 0.5303, 0.8025, 0.5303, 0.8025, 0.5672, 0.8094, 0.5672, 0.8094, 0.5284, 0.8094, 0.5284, 0.804, 0.5284, 0.8231, 0.5063, 0.8117, 0.5247, 0.8503, 0.5247, 0.8687, 0.5063, 0.5966, 0.1828, 0.5966, 0.1828, 0.5966, 0.1779, 0.5946, 0.1828, 0.5946, 0.1764, 0.5, 0.1764, 0.5, 0.1828, 0.8149, 0.5284, 0.8094, 0.5284, 0.8094, 0.5284, 0.5966, 0.375, 0.5966, 0.375, 0.5966, 0.3706, 0.5966, 0.3156, 0.5966, 0.3156, 0.5966, 0.3112, 0.5947, 0.3156, 0.5947, 0.3096, 0.5, 0.3096, 0.5, 0.3156, 0.5, 0.2803, 0.5, 0.3096, 0.5947, 0.3096, 0.5947, 0.2803, 0.5966, 0.1299, 0.5966, 0.125, 0.5966, 0.125, 0.8687, 0.5063, 0.875, 0.5067, 0.8718, 0.5032, 0.8687, 0.554, 0.875, 0.5502, 0.875, 0.5067, 0.8687, 0.5063, 0.8687, 0.625, 0.875, 0.625, 0.875, 0.5542, 0.8687, 0.554, 0.8687, 0.5063, 0.8687, 0.5, 0.8269, 0.5, 0.8231, 0.5063, 0.8231, 0.5063, 0.8231, 0.5, 0.75, 0.5, 0.75, 0.5063, 0.6187, 0.2563, 0.6186, 0.2436, 0.5, 0.2436, 0.5, 0.2563, 0.8164, 0.5303, 0.8164, 0.5672, 0.8447, 0.5672, 0.8447, 0.5303, 0.6003, 0.185, 0.5966, 0.1828, 0.5966, 0.2216, 0.6004, 0.2254, 0.8466, 0.5672, 0.8503, 0.565, 0.8503, 0.5247, 0.8466, 0.5284, 0.6004, 0.125, 0.5966, 0.125, 0.5966, 0.1828, 0.6003, 0.185, 0.8466, 0.625, 0.8503, 0.625, 0.8503, 0.565, 0.8466, 0.5672, 0.6003, 0.2747, 0.5966, 0.2784, 0.5966, 0.3156, 0.6003, 0.3133, 0.6003, 0.3133, 0.5966, 0.3156, 0.5966, 0.375, 0.6003, 0.375, 0.8466, 0.5284, 0.8503, 0.5247, 0.8117, 0.5247, 0.8094, 0.5284, 0.8094, 0.5284, 0.8117, 0.5247, 0.75, 0.5247, 0.75, 0.5284, 0.6004, 0.2254, 0.5966, 0.2216, 0.5, 0.2216, 0.5, 0.2254, 0.5966, 0.2784, 0.6003, 0.2747, 0.5, 0.2747, 0.5, 0.2784, 0.5966, 0.3156, 0.5966, 0.2784, 0.5966, 0.2784, 0.5966, 0.3112, 0.5966, 0.3156, 0.5, 0.2196, 0.5, 0.2216, 0.5966, 0.2216, 0.5947, 0.2196, 0.8447, 0.5672, 0.8466, 0.5672, 0.8466, 0.5284, 0.8447, 0.5303, 0.8447, 0.625, 0.8466, 0.625, 0.8466, 0.5672, 0.8447, 0.5672, 0.5947, 0.375, 0.5966, 0.375, 0.5966, 0.3706, 0.5947, 0.369, 0.5947, 0.3215, 0.5966, 0.32, 0.5966, 0.3156, 0.5947, 0.3156, 0.5947, 0.3156, 0.5966, 0.3156, 0.5966, 0.3112, 0.5947, 0.3096, 0.5966, 0.32, 0.5947, 0.3215, 0.5947, 0.369, 0.5966, 0.3706, 0.5966, 0.2784, 0.5947, 0.2803, 0.5947, 0.3096, 0.5966, 0.3112, 0.5946, 0.1892, 0.5966, 0.1876, 0.5966, 0.1828, 0.5946, 0.1828, 0.5946, 0.1828, 0.5966, 0.1828, 0.5966, 0.1779, 0.5946, 0.1764, 0.5946, 0.1314, 0.5966, 0.1299, 0.5966, 0.125, 0.5946, 0.125, 0.5947, 0.2196, 0.5966, 0.2216, 0.5966, 0.1876, 0.5946, 0.1892, 0.5966, 0.1299, 0.5946, 0.1314, 0.5946, 0.1764, 0.5966, 0.1779, 0.8164, 0.5303, 0.8149, 0.5284, 0.8094, 0.5284, 0.8094, 0.5303, 0.8094, 0.5303, 0.8094, 0.5284, 0.804, 0.5284, 0.8025, 0.5303, 0.757, 0.5303, 0.7555, 0.5284, 0.75, 0.5284, 0.75, 0.5303, 0.8447, 0.5303, 0.8466, 0.5284, 0.8149, 0.5284, 0.8164, 0.5303, 0.8025, 0.5303, 0.804, 0.5284, 0.7555, 0.5284, 0.757, 0.5303, 0.5947, 0.2803, 0.5966, 0.2784, 0.5, 0.2784, 0.5, 0.2803, 0.5, 0.2216, 0.5966, 0.2216, 0.5966, 0.2216, 0.5, 0.2216])
me_plane_006.materials.append(mat_material_003)
me_plane_006.materials.append(mat_material_004)
me_plane_006.update()

# ---- objects
ob_plane_006 = bpy.data.objects.new('Plane.006', me_plane_006)

# ---- transforms, parenting, visibility, modifiers, constraints
ob_plane_006.location = (9.537e-07, 0.0, 0.0)
ob_plane_006.rotation_euler = (3.142, 4.371e-08, -1.571)
ob_plane_006.scale = (5.063, 5.063, 5.063)

# ---- collection membership
col_collection.objects.link(ob_plane_006)

# ---- scene / render settings (as saved in the file)
scene.frame_start = 1; scene.frame_end = 250; scene.frame_set(1)
scene.render.engine = 'BLENDER_EEVEE_NEXT'
bpy.context.view_layer.update()

# ---- added for rendering (the .blend has no active camera and no usable light): camera, sun
cam_auto = bpy.data.cameras.new('AutoCamera')
cam_auto.lens = 50.0
cam_auto.sensor_width = 36.0
cam_auto.clip_end = 1000.0
ob_auto_camera = bpy.data.objects.new('AutoCamera', cam_auto)
scene.collection.objects.link(ob_auto_camera)
ob_auto_camera.location = (16.2265, -19.4727, 12.9818)
ob_auto_camera.rotation_euler = (1.09748, -7.21219e-08, 0.694738)
scene.camera = ob_auto_camera
light_auto_sun = bpy.data.lights.new('AutoSun', 'SUN')
light_auto_sun.energy = 3.0
light_auto_sun.angle = 0.0523599
ob_auto_sun = bpy.data.objects.new('AutoSun', light_auto_sun)
scene.collection.objects.link(ob_auto_sun)
ob_auto_sun.rotation_euler = (0.872665, 0.174533, 0.523599)
bpy.context.view_layer.update()

